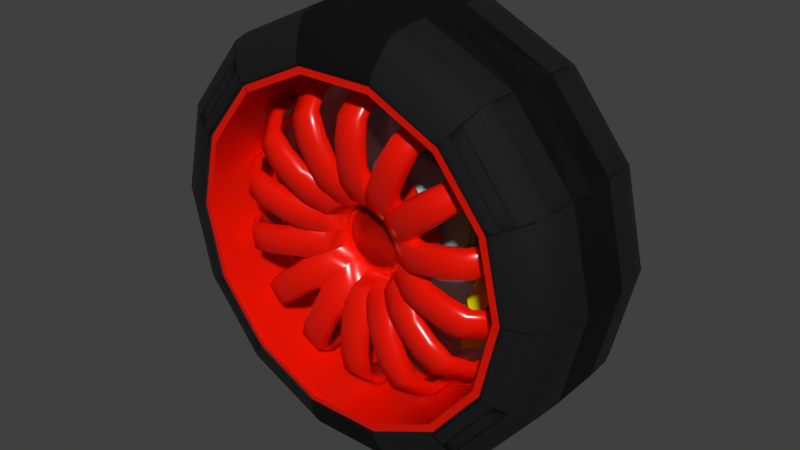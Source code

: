 # Source: 350zWheel.blend  (saved by Blender 3.6.11; exported with 4.5.12 LTS)
import bpy
from mathutils import Matrix  # noqa: F401  (used for matrix-valued properties, if any)

bpy.ops.wm.read_factory_settings(use_empty=True)
scene = bpy.context.scene
scene.name = 'Scene'

# ---- collections
col_collection_1 = bpy.data.collections.new('Collection 1'); scene.collection.children.link(col_collection_1)

# ---- materials (node trees are filled in below, after node groups)
mat_tyre = bpy.data.materials.new('tyre')
mat_tyre.use_transparent_shadow = False
mat_tyre.diffuse_color = (0.02198, 0.02198, 0.02198, 1.0)
mat_wheel = bpy.data.materials.new('wheel')
mat_wheel.use_transparent_shadow = False
mat_disk = bpy.data.materials.new('disk')
mat_disk.use_transparent_shadow = False
mat_disk.diffuse_color = (0.4478, 0.6659, 0.8, 1.0)
mat_disk.roughness = 0.7644
mat_disk.metallic = 0.6102
mat_etrier = bpy.data.materials.new('etrier')
mat_etrier.use_transparent_shadow = False
mat_etrier.diffuse_color = (0.6554, 0.8, 0.0, 1.0)

# ---- node groups
ng_auto_smooth = bpy.data.node_groups.new('Auto Smooth', 'GeometryNodeTree')
_s = ng_auto_smooth.interface.new_socket(name='Geometry', in_out='OUTPUT', socket_type='NodeSocketGeometry')
_s = ng_auto_smooth.interface.new_socket(name='Geometry', in_out='INPUT', socket_type='NodeSocketGeometry')
_s = ng_auto_smooth.interface.new_socket(name='Angle', in_out='INPUT', socket_type='NodeSocketFloat')
_s.subtype = 'ANGLE'
_s.min_value = 0.0
_s.max_value = 3.142
ng_auto_smooth.is_modifier = True
_N = ng_auto_smooth.nodes; _L = ng_auto_smooth.links
n0 = _N.new('NodeGroupOutput'); n0.name = 'Group Output'; n0.location = (480, -100)
n1 = _N.new('NodeGroupInput'); n1.name = 'Group Input'; n1.location = (-420, -300)
n2 = _N.new('NodeGroupInput'); n2.name = 'Group Input.001'; n2.location = (-60, -100)
n3 = _N.new('GeometryNodeSetShadeSmooth'); n3.name = 'Set Shade Smooth'; n3.location = (120, -100)
n3.domain = 'EDGE'
n4 = _N.new('GeometryNodeSetShadeSmooth'); n4.name = 'Set Shade Smooth.001'; n4.location = (300, -100)
n5 = _N.new('GeometryNodeInputMeshEdgeAngle'); n5.name = 'Edge Angle'; n5.location = (-420, -220)
n6 = _N.new('GeometryNodeInputEdgeSmooth'); n6.name = 'Is Edge Smooth'; n6.location = (-60, -160)
n7 = _N.new('GeometryNodeInputShadeSmooth'); n7.name = 'Is Face Smooth'; n7.location = (-240, -340)
n8 = _N.new('FunctionNodeBooleanMath'); n8.name = 'Boolean Math'; n8.location = (-60, -220)
n9 = _N.new('FunctionNodeCompare'); n9.name = 'Compare'; n9.location = (-240, -180)
n9.operation = 'LESS_EQUAL'
_L.new(n5.outputs[0], n9.inputs[0])
_L.new(n4.outputs[0], n0.inputs[0])
_L.new(n1.outputs[1], n9.inputs[1])
_L.new(n9.outputs[0], n8.inputs[0])
_L.new(n7.outputs[0], n8.inputs[1])
_L.new(n2.outputs[0], n3.inputs[0])
_L.new(n6.outputs[0], n3.inputs[1])
_L.new(n3.outputs[0], n4.inputs[0])
_L.new(n8.outputs[0], n3.inputs[2])
n0.is_active_output = True

# ---- material node trees
mat_tyre.use_nodes = True; mat_tyre.node_tree.nodes.clear()
_N = mat_tyre.node_tree.nodes; _L = mat_tyre.node_tree.links
n0 = _N.new('ShaderNodeBsdfPrincipled'); n0.name = 'Principled BSDF'; n0.location = (10, 300)
n0.distribution = 'GGX'
n0.subsurface_method = 'BURLEY'
n0.inputs[0].default_value = (0.0, 0.0, 0.0, 1.0)
n0.inputs[2].default_value = 0.8673
n0.inputs[3].default_value = 1.45
n0.inputs[27].default_value = (0.0, 0.0, 0.0, 1.0)
n0.inputs[28].default_value = 1.0
n1 = _N.new('ShaderNodeOutputMaterial'); n1.name = 'Material Output'; n1.location = (300, 300)
_L.new(n0.outputs[0], n1.inputs[0])
n1.is_active_output = True
mat_wheel.use_nodes = True; mat_wheel.node_tree.nodes.clear()
_N = mat_wheel.node_tree.nodes; _L = mat_wheel.node_tree.links
n0 = _N.new('ShaderNodeBsdfPrincipled'); n0.name = 'Principled BSDF'; n0.location = (10, 300)
n0.distribution = 'GGX'
n0.subsurface_method = 'BURLEY'
n0.inputs[0].default_value = (0.8, 0.006208, 0.0, 1.0)
n0.inputs[1].default_value = 0.03061
n0.inputs[2].default_value = 0.2449
n0.inputs[3].default_value = 1.45
n0.inputs[13].default_value = 0.5306
n0.inputs[27].default_value = (0.0, 0.0, 0.0, 1.0)
n0.inputs[28].default_value = 1.0
n1 = _N.new('ShaderNodeOutputMaterial'); n1.name = 'Material Output'; n1.location = (300, 300)
_L.new(n0.outputs[0], n1.inputs[0])
n1.is_active_output = True
mat_disk.use_nodes = True; mat_disk.node_tree.nodes.clear()
_N = mat_disk.node_tree.nodes; _L = mat_disk.node_tree.links
n0 = _N.new('ShaderNodeBsdfPrincipled'); n0.name = 'Principled BSDF'; n0.location = (10, 300)
n0.distribution = 'GGX'
n0.subsurface_method = 'BURLEY'
n0.inputs[0].default_value = (0.4304, 0.7546, 0.8, 1.0)
n0.inputs[1].default_value = 0.1429
n0.inputs[2].default_value = 0.449
n0.inputs[3].default_value = 1.45
n0.inputs[13].default_value = 0.3673
n0.inputs[27].default_value = (0.0, 0.0, 0.0, 1.0)
n0.inputs[28].default_value = 1.0
n1 = _N.new('ShaderNodeOutputMaterial'); n1.name = 'Material Output'; n1.location = (300, 300)
_L.new(n0.outputs[0], n1.inputs[0])
n1.is_active_output = True
mat_etrier.use_nodes = True; mat_etrier.node_tree.nodes.clear()
_N = mat_etrier.node_tree.nodes; _L = mat_etrier.node_tree.links
n0 = _N.new('ShaderNodeBsdfPrincipled'); n0.name = 'Principled BSDF'; n0.location = (10, 300)
n0.distribution = 'GGX'
n0.subsurface_method = 'BURLEY'
n0.inputs[0].default_value = (0.8, 0.786, 0.0, 1.0)
n0.inputs[2].default_value = 0.1735
n0.inputs[3].default_value = 1.45
n0.inputs[13].default_value = 0.1531
n0.inputs[27].default_value = (0.0, 0.0, 0.0, 1.0)
n0.inputs[28].default_value = 1.0
n1 = _N.new('ShaderNodeOutputMaterial'); n1.name = 'Material Output'; n1.location = (300, 300)
_L.new(n0.outputs[0], n1.inputs[0])
n1.is_active_output = True

# ---- world
world_world = bpy.data.worlds.new('World'); scene.world = world_world
world_world.color = (0.05088, 0.05088, 0.05088)
world_world.use_sun_shadow = False
world_world.sun_shadow_jitter_overblur = 0.0
world_world.cycles.sampling_method = 'MANUAL'

# ---- meshes
me_cylinder_003 = bpy.data.meshes.new('Cylinder.003')
me_cylinder_003.from_pydata([(-2.213e-08, 0.1295, 0.0006513), (0.0, 0.26, 0.0001288), (0.04954, 0.1196, 0.0006513), (0.0995, 0.2402, 0.0001288), (0.09154, 0.09154, 0.0006513), (0.1838, 0.1838, 0.0001288), (0.1196, 0.04954, 0.0006513), (0.2402, 0.0995, 0.0001288), (0.1295, 2.213e-08, 0.0006513), (0.26, 1.935e-08, 0.0001288), (0.1196, -0.04954, 0.0006513), (0.2402, -0.0995, 0.0001288), (0.09154, -0.09154, 0.0006513), (0.1838, -0.1838, 0.0001288), (0.04954, -0.1196, 0.0006513), (0.0995, -0.2402, 0.0001288), (-4.568e-08, -0.1295, 0.0006513), (-8.472e-08, -0.26, 0.0001288), (-0.04954, -0.1196, 0.0006513), (-0.0995, -0.2402, 0.0001288), (-0.09154, -0.09154, 0.0006513), (-0.1838, -0.1838, 0.0001288), (-0.1196, -0.04954, 0.0006513), (-0.2402, -0.0995, 0.0001288), (-0.1295, 1.381e-07, 0.0006513), (-0.26, 2.508e-07, 0.0001288), (-0.1196, 0.04954, 0.0006513), (-0.2402, 0.0995, 0.0001288), (-0.09154, 0.09154, 0.0006513), (-0.1838, 0.1838, 0.0001288), (-0.04954, 0.1196, 0.0006513), (-0.0995, 0.2402, 0.0001288), (0.2402, 0.0995, -0.01287), (0.1838, 0.1838, -0.01287), (0.26, 1.921e-08, -0.01287), (0.2402, -0.0995, -0.01287), (0.1838, -0.1838, -0.01287), (0.0995, -0.2402, -0.01287), (-8.475e-08, -0.26, -0.01287), (-0.0995, -0.2402, -0.01287), (-0.1838, -0.1838, -0.01287), (-0.2402, -0.0995, -0.01287), (-0.26, 2.506e-07, -0.01287), (-0.2402, 0.0995, -0.01287), (-0.1838, 0.1838, -0.01287), (-0.0995, 0.2402, -0.01287), (-2.803e-11, 0.26, -0.01287), (0.09154, 0.09154, -0.01124), (0.1196, 0.04954, -0.01124), (0.1295, 2.2e-08, -0.01124), (0.1196, -0.04954, -0.01124), (0.09154, -0.09154, -0.01124), (0.04954, -0.1196, -0.01124), (-4.57e-08, -0.1295, -0.01124), (-0.04954, -0.1196, -0.01124), (-0.09154, -0.09154, -0.01124), (-0.1196, -0.04954, -0.01124), (-0.1295, 1.38e-07, -0.01124), (-0.1196, 0.04954, -0.01124), (-0.09154, 0.09154, -0.01124), (-0.04954, 0.1196, -0.01124), (-2.215e-08, 0.1295, -0.01124), (0.04954, 0.1196, -0.01124), (0.0995, 0.2402, -0.01287), (0.1003, 0.1003, 0.0006513), (0.1311, 0.0543, 0.0006513), (0.1419, 2.207e-08, 0.0006513), (0.1311, -0.0543, 0.0006513), (0.1003, -0.1003, 0.0006513), (0.0543, -0.1311, 0.0006513), (-4.931e-08, -0.1419, 0.0006513), (-0.0543, -0.1311, 0.0006513), (-0.1003, -0.1003, 0.0006513), (-0.1311, -0.0543, 0.0006513), (-0.1419, 1.49e-07, 0.0006513), (-0.1311, 0.0543, 0.0006513), (-0.1003, 0.1003, 0.0006513), (-0.0543, 0.1311, 0.0006513), (-1.957e-08, 0.1419, 0.0006513), (0.0543, 0.1311, 0.0006513), (-1.957e-08, 0.1419, 0.01482), (-2.213e-08, 0.1295, 0.01482), (-0.1196, 0.04954, 0.01482), (-0.09154, 0.09154, 0.01482), (0.09154, -0.09154, 0.01482), (0.04954, -0.1196, 0.01482), (-4.568e-08, -0.1295, 0.01482), (-0.04954, 0.1196, 0.01482), (0.04954, 0.1196, 0.01482), (0.09154, 0.09154, 0.01482), (-0.04954, -0.1196, 0.01482), (0.1196, 0.04954, 0.01482), (-0.09154, -0.09154, 0.01482), (0.1295, 2.213e-08, 0.01482), (-0.1196, -0.04954, 0.01482), (0.1196, -0.04954, 0.01482), (-0.1295, 1.381e-07, 0.01482), (0.1003, 0.1003, 0.01482), (0.1311, 0.0543, 0.01482), (0.1419, 2.207e-08, 0.01482), (0.1311, -0.0543, 0.01482), (0.1003, -0.1003, 0.01482), (0.0543, -0.1311, 0.01482), (-4.931e-08, -0.1419, 0.01482), (-0.0543, -0.1311, 0.01482), (-0.1003, -0.1003, 0.01482), (-0.1311, -0.0543, 0.01482), (-0.1419, 1.49e-07, 0.01482), (-0.1311, 0.0543, 0.01482), (-0.1003, 0.1003, 0.01482), (-0.0543, 0.1311, 0.01482), (0.0543, 0.1311, 0.01482), (0.2117, -0.08132, 0.07776), (0.2922, -0.09431, 0.07776), (0.1495, 0.1946, 0.07776), (0.258, 0.09784, 0.07776), (0.1685, 0.1193, 0.07776), (0.3009, 0.04313, 0.07776), (0.2386, -0.1777, 0.07776), (0.2353, 0.1905, 0.07776), (0.2015, 0.03738, 0.07776), (0.2782, 0.003971, 0.07776), (0.2962, 0.06771, 0.07776), (0.1729, 0.1367, 0.07776), (0.2012, 0.2265, 0.07776), (0.2048, -0.1275, 0.07776), (0.2738, -0.1371, 0.07776), (0.2568, 0.1446, 0.07776), (0.1487, 0.2529, 0.07776), (0.1924, -0.05358, 0.07776), (0.1919, 0.07834, 0.07776), (0.201, -0.008101, 0.07776), (0.2944, -0.04346, 0.07776), (0.1998, -0.05358, -0.08034), (0.2192, -0.08132, -0.08034), (0.2813, -0.1371, -0.08034), (0.2996, -0.09431, -0.08034), (0.3036, 0.06771, -0.08034), (0.2654, 0.09784, -0.08034), (0.1561, 0.2529, -0.08034), (0.1569, 0.1946, -0.08034), (0.1803, 0.1367, -0.08034), (0.1759, 0.1193, -0.08034), (0.2856, 0.003971, -0.08034), (0.3083, 0.04313, -0.08034), (0.2122, -0.1275, -0.08034), (0.246, -0.1777, -0.08034), (0.2642, 0.1446, -0.08034), (0.2428, 0.1905, -0.08034), (0.1993, 0.07834, -0.08034), (0.2089, 0.03738, -0.08034), (0.3018, -0.04346, -0.08034), (0.2086, 0.2265, -0.08034), (0.2084, -0.008101, -0.08034), (0.1519, 0.1946, 0.02506), (0.1544, 0.1946, -0.02764), (0.1537, 0.2529, -0.02764), (0.1512, 0.2529, 0.02506), (0.1944, 0.07834, 0.02506), (0.1969, 0.07834, -0.02764), (0.1735, 0.1193, -0.02764), (0.171, 0.1193, 0.02506), (0.1753, 0.1367, 0.02506), (0.1778, 0.1367, -0.02764), (0.2035, -0.008101, 0.02506), (0.2059, -0.008101, -0.02764), (0.2064, 0.03738, -0.02764), (0.204, 0.03738, 0.02506), (0.2037, 0.2265, 0.02506), (0.2061, 0.2265, -0.02764), (0.2403, 0.1905, -0.02764), (0.2378, 0.1905, 0.02506), (0.3034, 0.04313, 0.02506), (0.3058, 0.04313, -0.02764), (0.2832, 0.003971, -0.02764), (0.2807, 0.003971, 0.02506), (0.2969, -0.04346, 0.02506), (0.2993, -0.04346, -0.02764), (0.2971, -0.09431, -0.02764), (0.2946, -0.09431, 0.02506), (0.2073, -0.1275, 0.02506), (0.2098, -0.1275, -0.02764), (0.2167, -0.08132, -0.02764), (0.2142, -0.08132, 0.02506), (0.2411, -0.1777, 0.02506), (0.2435, -0.1777, -0.02764), (0.2763, -0.1371, 0.02506), (0.2788, -0.1371, -0.02764), (0.2617, 0.1446, -0.02764), (0.2593, 0.1446, 0.02506), (0.1974, -0.05358, -0.02764), (0.1949, -0.05358, 0.02506), (0.2629, 0.09784, -0.02764), (0.2604, 0.09784, 0.02506), (0.3011, 0.06771, -0.02764), (0.2986, 0.06771, 0.02506), (0.1491, 0.2238, 0.07776), (0.1565, 0.2238, -0.08034), (0.1516, 0.2238, 0.02506), (0.154, 0.2238, -0.02764), (0.2217, -0.1526, 0.07776), (0.2291, -0.1526, -0.08034), (0.2242, -0.1526, 0.02506), (0.2267, -0.1526, -0.02764), (0.193, 0.2005, 0.02689), (0.1954, 0.2005, -0.02582), (0.2354, 0.0842, 0.02689), (0.2379, 0.0842, -0.02582), (0.2145, 0.1252, -0.02582), (0.212, 0.1252, 0.02689), (0.2164, 0.1425, 0.02689), (0.2188, 0.1425, -0.02582), (0.2445, -0.002237, 0.02689), (0.247, -0.002237, -0.02582), (0.2475, 0.04324, -0.02582), (0.245, 0.04324, 0.02689), (0.2483, -0.1217, 0.02689), (0.2508, -0.1217, -0.02582), (0.2577, -0.07545, -0.02582), (0.2552, -0.07545, 0.02689), (0.2384, -0.04771, -0.02582), (0.2359, -0.04771, 0.02689), (0.2652, -0.1467, 0.02689), (0.2677, -0.1467, -0.02582), (0.1926, 0.2297, 0.02689), (0.1951, 0.2297, -0.02582), (0.2245, -0.09678, 0.07776), (0.2418, -0.0153, 0.07776), (0.2418, 0.04796, 0.07776), (0.2241, 0.1031, 0.07776), (0.1886, 0.1663, 0.07776), (0.1924, -0.05358, 0.09116), (0.2117, -0.08132, 0.09116), (0.1729, 0.1367, 0.09116), (0.1685, 0.1193, 0.09116), (0.1919, 0.07834, 0.09116), (0.2015, 0.03738, 0.09116), (0.201, -0.008101, 0.09116), (0.2245, -0.09678, 0.09116), (0.2418, -0.0153, 0.09116), (0.2418, 0.04796, 0.09116), (0.2241, 0.1031, 0.09116), (0.1886, 0.1663, 0.09116), (0.486, 9.537e-07, 0.02707), (0.4379, -0.2109, 0.02707), (0.4354, -0.2097, -0.05023), (0.4832, 9.499e-07, -0.05023), (0.303, -0.38, 0.02707), (0.3013, -0.3778, -0.05023), (0.1082, -0.4738, 0.02707), (0.1075, -0.4711, -0.05023), (-0.1082, -0.4738, 0.02707), (-0.1075, -0.4711, -0.05023), (-0.303, -0.38, 0.02707), (-0.3013, -0.3778, -0.05023), (-0.4379, -0.2109, 0.02707), (-0.4354, -0.2097, -0.05023), (-0.486, 7.935e-07, 0.02707), (-0.4832, 7.898e-07, -0.05023), (-0.4379, 0.2109, 0.02707), (-0.4354, 0.2097, -0.05023), (-0.303, 0.38, 0.02707), (-0.3013, 0.3778, -0.05023), (-0.1082, 0.4738, 0.02707), (-0.1075, 0.4711, -0.05023), (0.1082, 0.4738, 0.02707), (0.1075, 0.4711, -0.05023), (0.303, 0.38, 0.02707), (0.3013, 0.3778, -0.05023), (0.4379, 0.2109, 0.02707), (0.4354, 0.2097, -0.05023), (0.3844, 9.313e-07, -0.1424), (0.3464, -0.1668, -0.1424), (0.3461, -0.1667, -0.137), (0.3841, 9.313e-07, -0.137), (0.2397, -0.3006, -0.1424), (0.2395, -0.3003, -0.137), (0.08554, -0.3748, -0.1424), (0.08548, -0.3745, -0.137), (-0.08554, -0.3748, -0.1424), (-0.08548, -0.3745, -0.137), (-0.2397, -0.3006, -0.1424), (-0.2395, -0.3003, -0.137), (-0.3464, -0.1668, -0.1424), (-0.3461, -0.1667, -0.137), (-0.3844, 8.047e-07, -0.1424), (-0.3841, 8.047e-07, -0.137), (-0.3464, 0.1668, -0.1424), (-0.3461, 0.1667, -0.137), (-0.2397, 0.3006, -0.1424), (-0.2395, 0.3003, -0.137), (-0.08554, 0.3748, -0.1424), (-0.08548, 0.3745, -0.137), (0.08554, 0.3748, -0.1424), (0.08548, 0.3745, -0.137), (0.2397, 0.3006, -0.1424), (0.2395, 0.3003, -0.137), (0.3464, 0.1668, -0.1424), (0.3461, 0.1667, -0.137), (0.4736, 9.462e-07, -0.09378), (0.4267, -0.2055, -0.09378), (0.399, -0.1921, -0.1203), (0.4429, 9.425e-07, -0.1203), (0.2953, -0.3703, -0.09378), (0.2761, -0.3462, -0.1203), (0.1054, -0.4617, -0.09378), (0.09854, -0.4317, -0.1203), (-0.1054, -0.4617, -0.09378), (-0.09854, -0.4317, -0.1203), (-0.2953, -0.3703, -0.09378), (-0.2761, -0.3462, -0.1203), (-0.4267, -0.2055, -0.09378), (-0.399, -0.1921, -0.1203), (-0.4736, 7.898e-07, -0.09378), (-0.4429, 7.935e-07, -0.1203), (-0.4267, 0.2055, -0.09378), (-0.399, 0.1921, -0.1203), (-0.2953, 0.3703, -0.09378), (-0.2761, 0.3462, -0.1203), (-0.1054, 0.4617, -0.09378), (-0.09854, 0.4317, -0.1203), (0.1054, 0.4617, -0.09378), (0.09854, 0.4317, -0.1203), (0.2953, 0.3703, -0.09378), (0.2761, 0.3462, -0.1203), (0.4267, 0.2055, -0.09378), (0.399, 0.1921, -0.1203), (0.3912, 9.35e-07, -0.1459), (0.3525, -0.1697, -0.1459), (0.3492, -0.1682, -0.1459), (0.3876, 9.313e-07, -0.1459), (0.2439, -0.3059, -0.1459), (0.2417, -0.303, -0.1459), (0.08706, -0.3814, -0.1459), (0.08624, -0.3779, -0.1459), (-0.08706, -0.3814, -0.1459), (-0.08625, -0.3779, -0.1459), (-0.2439, -0.3059, -0.1459), (-0.2417, -0.303, -0.1459), (-0.3525, -0.1697, -0.1459), (-0.3492, -0.1682, -0.1459), (-0.3912, 8.047e-07, -0.1459), (-0.3876, 8.047e-07, -0.1459), (-0.3525, 0.1697, -0.1459), (-0.3492, 0.1682, -0.1459), (-0.2439, 0.3059, -0.1459), (-0.2417, 0.303, -0.1459), (-0.08706, 0.3814, -0.1459), (-0.08625, 0.3779, -0.1459), (0.08706, 0.3814, -0.1459), (0.08624, 0.3779, -0.1459), (0.2439, 0.3059, -0.1459), (0.2417, 0.303, -0.1459), (0.3525, 0.1697, -0.1459), (0.3492, 0.1682, -0.1459), (0.3983, 9.35e-07, -0.1438), (0.3588, -0.1728, -0.1438), (0.2483, -0.3114, -0.1438), (0.08862, -0.3883, -0.1438), (-0.08863, -0.3883, -0.1438), (-0.2483, -0.3114, -0.1438), (-0.3588, -0.1728, -0.1438), (-0.3983, 8.009e-07, -0.1438), (-0.3588, 0.1728, -0.1438), (-0.2483, 0.3114, -0.1438), (-0.08863, 0.3883, -0.1438), (0.08862, 0.3883, -0.1438), (0.2483, 0.3114, -0.1438), (0.3588, 0.1728, -0.1438), (0.3746, -0.1804, -0.1368), (0.4158, 9.388e-07, -0.1368), (0.2592, -0.3251, -0.1368), (0.09251, -0.4053, -0.1368), (-0.09252, -0.4053, -0.1368), (-0.2592, -0.3251, -0.1368), (-0.3746, -0.1804, -0.1368), (-0.4158, 8.009e-07, -0.1368), (-0.3746, 0.1804, -0.1368), (-0.2592, 0.3251, -0.1368), (-0.09252, 0.4053, -0.1368), (0.09251, 0.4053, -0.1368), (0.2592, 0.3251, -0.1368), (0.3746, 0.1804, -0.1368), (0.486, 9.574e-07, 0.1044), (0.4379, -0.2109, 0.1044), (0.303, -0.38, 0.1044), (0.1082, -0.4738, 0.1044), (-0.1082, -0.4738, 0.1044), (-0.303, -0.38, 0.1044), (-0.4379, -0.2109, 0.1044), (-0.486, 8.605e-07, 0.1044), (-0.4379, 0.2109, 0.1044), (-0.303, 0.38, 0.1044), (-0.1082, 0.4738, 0.1044), (0.1082, 0.4738, 0.1044), (0.303, 0.38, 0.1044), (0.4379, 0.2109, 0.1044), (0.486, 9.574e-07, 0.1817), (0.4832, 9.611e-07, 0.259), (0.4354, -0.2097, 0.259), (0.4379, -0.2109, 0.1817), (0.3013, -0.3778, 0.259), (0.303, -0.38, 0.1817), (0.1075, -0.4711, 0.259), (0.1082, -0.4738, 0.1817), (-0.1075, -0.4711, 0.259), (-0.1082, -0.4738, 0.1817), (-0.3013, -0.3778, 0.259), (-0.303, -0.38, 0.1817), (-0.4354, -0.2097, 0.259), (-0.4379, -0.2109, 0.1817), (-0.4832, 8.643e-07, 0.259), (-0.486, 8.605e-07, 0.1817), (-0.4354, 0.2097, 0.259), (-0.4379, 0.2109, 0.1817), (-0.3013, 0.3778, 0.259), (-0.303, 0.38, 0.1817), (-0.1075, 0.4711, 0.259), (-0.1082, 0.4738, 0.1817), (0.1075, 0.4711, 0.259), (0.1082, 0.4738, 0.1817), (0.3013, 0.3778, 0.259), (0.303, 0.38, 0.1817), (0.4354, 0.2097, 0.259), (0.4379, 0.2109, 0.1817), (0.3844, 9.462e-07, 0.3511), (0.3841, 9.462e-07, 0.3458), (0.3461, -0.1667, 0.3458), (0.3464, -0.1668, 0.3511), (0.2395, -0.3003, 0.3458), (0.2397, -0.3006, 0.3511), (0.08548, -0.3745, 0.3458), (0.08554, -0.3748, 0.3511), (-0.08548, -0.3745, 0.3458), (-0.08554, -0.3748, 0.3511), (-0.2395, -0.3003, 0.3458), (-0.2397, -0.3006, 0.3511), (-0.3461, -0.1667, 0.3458), (-0.3464, -0.1668, 0.3511), (-0.3841, 8.866e-07, 0.3458), (-0.3844, 8.866e-07, 0.3511), (-0.3461, 0.1667, 0.3458), (-0.3464, 0.1668, 0.3511), (-0.2395, 0.3003, 0.3458), (-0.2397, 0.3006, 0.3511), (-0.08548, 0.3745, 0.3458), (-0.08554, 0.3748, 0.3511), (0.08548, 0.3745, 0.3458), (0.08554, 0.3748, 0.3511), (0.2395, 0.3003, 0.3458), (0.2397, 0.3006, 0.3511), (0.3461, 0.1667, 0.3458), (0.3464, 0.1668, 0.3511), (0.4736, 9.611e-07, 0.3025), (0.4429, 9.574e-07, 0.329), (0.399, -0.1921, 0.329), (0.4267, -0.2055, 0.3025), (0.2761, -0.3462, 0.329), (0.2953, -0.3703, 0.3025), (0.09854, -0.4317, 0.329), (0.1054, -0.4617, 0.3025), (-0.09854, -0.4317, 0.329), (-0.1054, -0.4617, 0.3025), (-0.2761, -0.3462, 0.329), (-0.2953, -0.3703, 0.3025), (-0.399, -0.1921, 0.329), (-0.4267, -0.2055, 0.3025), (-0.4429, 8.084e-07, 0.329), (-0.4736, 8.047e-07, 0.3025), (-0.399, 0.1921, 0.329), (-0.4267, 0.2055, 0.3025), (-0.2761, 0.3462, 0.329), (-0.2953, 0.3703, 0.3025), (-0.09854, 0.4317, 0.329), (-0.1054, 0.4617, 0.3025), (0.09854, 0.4317, 0.329), (0.1054, 0.4617, 0.3025), (0.2761, 0.3462, 0.329), (0.2953, 0.3703, 0.3025), (0.399, 0.1921, 0.329), (0.4267, 0.2055, 0.3025), (0.3912, 9.499e-07, 0.3547), (0.3876, 9.462e-07, 0.3546), (0.3492, -0.1682, 0.3546), (0.3525, -0.1697, 0.3547), (0.2417, -0.303, 0.3546), (0.2439, -0.3059, 0.3547), (0.08624, -0.3779, 0.3546), (0.08706, -0.3814, 0.3547), (-0.08625, -0.3779, 0.3546), (-0.08706, -0.3814, 0.3547), (-0.2417, -0.303, 0.3546), (-0.2439, -0.3059, 0.3547), (-0.3492, -0.1682, 0.3546), (-0.3525, -0.1697, 0.3547), (-0.3876, 8.866e-07, 0.3546), (-0.3912, 8.196e-07, 0.3547), (-0.3492, 0.1682, 0.3546), (-0.3525, 0.1697, 0.3547), (-0.2417, 0.303, 0.3546), (-0.2439, 0.3059, 0.3547), (-0.08625, 0.3779, 0.3546), (-0.08706, 0.3814, 0.3547), (0.08624, 0.3779, 0.3546), (0.08706, 0.3814, 0.3547), (0.2417, 0.303, 0.3546), (0.2439, 0.3059, 0.3547), (0.3492, 0.1682, 0.3546), (0.3525, 0.1697, 0.3547), (0.3983, 9.499e-07, 0.3525), (0.3588, -0.1728, 0.3525), (0.2483, -0.3114, 0.3525), (0.08862, -0.3883, 0.3525), (-0.08863, -0.3883, 0.3525), (-0.2483, -0.3114, 0.3525), (-0.3588, -0.1728, 0.3525), (-0.3983, 8.158e-07, 0.3525), (-0.3588, 0.1728, 0.3525), (-0.2483, 0.3114, 0.3525), (-0.08863, 0.3883, 0.3525), (0.08862, 0.3883, 0.3525), (0.2483, 0.3114, 0.3525), (0.3588, 0.1728, 0.3525), (0.4158, 9.537e-07, 0.3456), (0.3746, -0.1804, 0.3456), (0.2592, -0.3251, 0.3456), (0.09251, -0.4053, 0.3456), (-0.09252, -0.4053, 0.3456), (-0.2592, -0.3251, 0.3456), (-0.3746, -0.1804, 0.3456), (-0.4158, 8.158e-07, 0.3456), (-0.3746, 0.1804, 0.3456), (-0.2592, 0.3251, 0.3456), (-0.09252, 0.4053, 0.3456), (0.09251, 0.4053, 0.3456), (0.2592, 0.3251, 0.3456), (0.3746, 0.1804, 0.3456), (0.346, -0.1666, 0.3297), (0.2394, -0.3002, 0.3297), (0.384, 9.611e-07, 0.3297), (0.346, -0.1666, -0.12), (0.384, 9.462e-07, -0.12), (0.2394, -0.3002, -0.12), (0.08544, -0.3743, -0.12), (-0.08544, -0.3743, -0.12), (0.08544, -0.3743, 0.3298), (0.08544, -0.3743, 0.3495), (-0.08544, -0.3743, 0.3298), (-0.08544, -0.3743, 0.3495), (-0.2394, -0.3002, 0.3298), (-0.2394, -0.3002, 0.3495), (-0.2394, -0.3002, -0.12), (-0.346, -0.1666, 0.3298), (-0.346, -0.1666, 0.3496), (-0.346, -0.1666, -0.12), (-0.384, 7.637e-07, 0.3298), (-0.384, 7.637e-07, 0.3496), (-0.346, 0.1666, 0.3298), (-0.384, 7.488e-07, -0.12), (-0.346, 0.1666, -0.12), (-0.2394, 0.3002, -0.1399), (-0.2394, 0.3002, -0.12), (-0.08544, 0.3744, -0.12), (0.08544, 0.3744, -0.12), (-0.08544, 0.3744, 0.3298), (-0.2394, 0.3002, 0.3298), (-0.08544, 0.3744, 0.3495), (0.08544, 0.3744, 0.3298), (0.08544, 0.3744, 0.3495), (0.2394, 0.3002, 0.3297), (0.346, 0.1666, 0.3297), (0.2394, 0.3002, -0.12), (0.346, 0.1666, -0.12), (0.384, 9.462e-07, -0.1399), (0.3448, 0.1661, -0.1419), (0.2386, 0.2992, -0.1419), (0.08517, 0.3732, -0.1419), (0.2151, 0.2697, -0.14), (0.07677, 0.3364, -0.14), (-0.07699, 0.3373, -0.1419), (-0.2157, 0.2705, -0.1419), (-0.08517, 0.3732, -0.1419), (-0.3448, 0.1661, -0.1419), (-0.3828, 7.488e-07, -0.1419), (-0.3117, 0.1501, -0.1419), (-0.346, 7.562e-07, -0.1419), (-0.2311, 0.2898, 0.03915), (-0.08249, 0.3614, 0.03915), (0.08232, 0.3607, 0.04204), (0.2307, 0.2892, 0.04203), (0.3333, 0.1605, 0.04203), (0.1985, 0.2489, 0.0915), (0.2862, 0.1378, 0.09437), (0.2037, 0.2555, 0.1481), (0.07068, 0.3097, 0.09438), (0.07271, 0.3186, 0.1481), (-0.07271, 0.3186, 0.1481), (-0.07084, 0.3104, 0.09151), (-0.1985, 0.2489, 0.09151), (-0.2868, 0.1381, 0.09151), (-0.3184, 7.674e-07, 0.09151), (-0.3333, 0.1605, 0.04204), (-0.3707, 7.562e-07, 0.03915), (-0.334, -0.1608, 0.03915), (-0.2311, -0.2898, 0.03915), (-0.08249, -0.3614, 0.03915), (0.08232, -0.3607, 0.04204), (-0.07084, -0.3104, 0.09151), (0.07084, -0.3104, 0.09151), (-0.1985, -0.2489, 0.09151), (-0.2041, -0.2559, 0.1494), (-0.07305, -0.3201, 0.15), (0.07305, -0.3201, 0.15), (-0.2958, -0.1424, 0.15), (-0.3222, -0.1552, 0.15), (-0.3268, 7.674e-07, 0.1481), (-0.2944, 0.1418, 0.1481), (-0.2037, 0.2555, 0.1481), (0.07959, 0.3487, 0.15), (0.223, 0.2796, 0.15), (0.2944, 0.1418, 0.1481), (0.3268, 9.425e-07, 0.1481), (0.2037, -0.2555, 0.1481), (0.2949, -0.142, 0.1494), (0.3222, -0.1552, 0.15), (0.223, -0.2796, 0.15), (0.07959, -0.3487, 0.15), (0.2292, -0.2874, 0.3495), (-0.07988, -0.35, 0.1519), (0.08188, -0.3588, 0.3509), (-0.08208, -0.3596, 0.3515), (-0.23, -0.2884, 0.3515), (-0.3323, -0.16, 0.3515), (-0.3689, 7.674e-07, 0.3515), (-0.23, 0.2884, 0.3515), (-0.3312, 0.1595, 0.3496), (-0.08179, 0.3584, 0.3496), (0.2386, 0.2992, 0.3515), (0.2292, 0.2874, 0.3495), (0.3312, 0.1595, 0.3495), (0.3676, 9.574e-07, 0.3495), (0.3315, -0.1597, 0.3509), (0.3456, -0.1664, 0.3509), (0.2394, -0.3002, 0.3495), (-0.346, 0.1666, 0.3496), (-0.2394, 0.3002, 0.3495), (0.346, 0.1666, 0.3495), (0.384, 9.611e-07, 0.3495), (0.3577, 9.462e-07, 0.15), (0.3222, 0.1552, 0.15), (0.08179, 0.3584, 0.3495), (-0.07988, 0.35, 0.1519), (-0.223, 0.2796, 0.15), (-0.3222, 0.1552, 0.15), (-0.3577, 7.637e-07, 0.15), (-0.2238, -0.2807, 0.1519), (0.1985, -0.2489, 0.0915), (0.2868, -0.1381, 0.0915), (0.3184, 9.388e-07, 0.0915), (0.3333, -0.1605, 0.04203), (0.2311, -0.2898, 0.03914), (0.07681, -0.3365, -0.1413), (-0.07699, -0.3373, -0.1419), (-0.2157, -0.2705, -0.1419), (0.08536, -0.374, -0.1413), (-0.08536, -0.374, -0.1413), (0.2392, -0.2999, -0.1413), (0.3456, -0.1664, -0.1413), (0.311, -0.1498, -0.1413), (0.3452, 9.388e-07, -0.1413), (0.2152, -0.2699, -0.1413), (0.3108, 0.1497, -0.14), (0.3706, 9.462e-07, 0.04077), (-0.3456, -0.1664, -0.1413), (-0.2394, -0.3002, -0.1399), (-0.3117, -0.1501, -0.1419), (-0.2868, -0.1381, 0.09151), (0.1047, 0.0835, 0.1412), (0.1047, 0.0835, 0.1519), (0.1306, -0.0298, 0.1412), (-4.172e-06, 0.1339, 0.1412), (0.07108, 0.05669, 0.1302), (0.08864, -0.02023, 0.1302), (-2.922e-06, 0.09092, 0.1302), (-0.07109, 0.05669, 0.1303), (-0.1047, 0.08349, 0.1412), (-0.08864, -0.02023, 0.1303), (-0.1306, -0.0298, 0.1412), (-0.03945, -0.08192, 0.1303), (-0.0581, -0.1207, 0.1412), (0.03945, -0.08192, 0.1302), (0.05811, -0.1207, 0.1412), (0.05811, -0.1207, 0.1519), (0.1306, -0.0298, 0.1519), (0.05486, -0.1207, 0.2005), (-0.0581, -0.1207, 0.1519), (-0.1306, -0.0298, 0.1519), (-0.06014, -0.1181, 0.2006), (-0.05784, -0.1178, 0.2114), (-0.1298, -0.02664, 0.2005), (-0.07538, -0.1145, 0.2379), (-0.0439, -0.1304, 0.2379), (0.04253, -0.1304, 0.2379), (-0.03643, -0.1555, 0.2586), (0.03506, -0.1555, 0.2586), (-0.04088, -0.1548, 0.2611), (-0.02969, -0.1882, 0.278), (0.02832, -0.1882, 0.2781), (-0.02969, -0.2353, 0.2817), (-0.03409, -0.1879, 0.2808), (-0.03409, -0.2355, 0.2845), (-0.03385, -0.1872, 0.2875), (-0.04075, -0.1531, 0.2672), (-0.02391, -0.1844, 0.3142), (-0.03382, -0.2361, 0.2913), (-0.02392, -0.2383, 0.3179), (-0.03131, -0.2831, 0.2823), (-0.02233, -0.2851, 0.3065), (-0.03157, -0.3191, 0.2293), (-0.03157, -0.2826, 0.2755), (-0.02718, -0.2824, 0.2727), (-0.02718, -0.3123, 0.2283), (-0.02583, -0.3264, 0.1572), (-0.02513, -0.3279, 0.1487), (0.01998, -0.3244, 0.1569), (0.01929, -0.3259, 0.1484), (-0.01572, -0.3441, 0.1511), (0.02295, -0.3292, 0.1489), (-0.01744, -0.3466, 0.1601), (0.02124, -0.3389, 0.2322), (0.02282, -0.2384, 0.3189), (0.02344, -0.1844, 0.3149), (0.03381, -0.1872, 0.2877), (0.02815, -0.1442, 0.2994), (0.03287, -0.09923, 0.2683), (0.04071, -0.1531, 0.2673), (0.04826, -0.1248, 0.2433), (0.04047, -0.1548, 0.2612), (0.03368, -0.1879, 0.2809), (0.04796, -0.1287, 0.2395), (0.05607, -0.1187, 0.2114), (0.05439, -0.1139, 0.2161), (0.06988, -0.1189, 0.2394), (0.06754, -0.1156, 0.2432), (0.09429, -0.1273, 0.2672), (0.09521, -0.1119, 0.2993), (0.1253, -0.1432, 0.2875), (0.1293, -0.1337, 0.3142), (0.1635, -0.1736, 0.2912), (0.125, -0.1446, 0.2808), (0.1623, -0.1743, 0.2845), (0.1648, -0.09521, 0.278), (0.09669, -0.1281, 0.2586), (0.1434, -0.06952, 0.2586), (0.1284, -0.04802, 0.2379), (0.1462, -0.06485, 0.2612), (0.145, -0.0636, 0.2673), (0.1679, -0.09084, 0.2809), (0.1305, -0.04276, 0.2395), (0.1277, -0.04009, 0.2433), (0.1278, -0.03016, 0.2114), (0.123, -0.02852, 0.2161), (0.1285, -0.03233, 0.2005), (0.1376, -0.01715, 0.2379), (0.1325, -0.0193, 0.2432), (0.1602, -0.006398, 0.2611), (0.1583, -0.005666, 0.2672), (0.1909, 0.00958, 0.278), (0.1901, 0.008656, 0.2875), (0.2377, 0.01956, 0.2912), (0.2376, 0.02971, 0.3179), (0.283, 0.03248, 0.2823), (0.283, 0.04168, 0.3065), (0.3181, 0.04022, 0.2292), (0.2821, 0.03297, 0.2727), (0.2368, 0.02005, 0.2817), (0.2695, 0.08799, 0.2727), (0.3113, 0.03964, 0.2282), (0.2987, 0.09466, 0.2282), (0.3218, 0.04801, 0.1569), (0.3118, 0.09167, 0.1569), (0.3231, 0.04901, 0.1484), (0.3286, 0.04859, 0.1579), (0.3299, 0.04959, 0.1494), (0.3421, 0.05941, 0.1514), (0.3413, 0.05879, 0.16), (0.332, 0.09191, 0.151), (0.3142, 0.09706, 0.1487), (0.3134, 0.09132, 0.1484), (0.3126, 0.09742, 0.1572), (0.2995, 0.1004, 0.2285), (0.2686, 0.09326, 0.2755), (0.2691, 0.09349, 0.2824), (0.2221, 0.08524, 0.2845), (0.1757, 0.07465, 0.2809), (0.2231, 0.07997, 0.2817), (0.2227, 0.08546, 0.2914), (0.175, 0.07462, 0.2877), (0.227, 0.07634, 0.318), (0.3254, 0.09668, 0.2321), (0.3337, 0.09481, 0.1601), (0.3347, 0.0535, 0.2321), (0.1846, 0.01941, 0.3152), (0.1746, 0.06327, 0.3152), (0.2734, 0.08418, 0.3075), (0.1343, 0.05954, 0.2993), (0.1402, 0.07374, 0.2673), (0.1109, 0.07482, 0.2433), (0.1419, 0.07389, 0.2612), (0.1438, 0.06877, 0.2586), (0.1148, 0.0754, 0.2395), (0.1176, 0.07047, 0.2379), (0.1032, 0.08107, 0.2114), (0.09898, 0.07838, 0.2161), (0.1054, 0.08034, 0.2005), (0.002919, 0.1325, 0.2005), (0.09921, 0.0969, 0.2379), (0.01824, 0.1359, 0.2379), (0.1034, 0.1228, 0.2586), (0.1115, 0.1552, 0.278), (0.03587, 0.1553, 0.2586), (0.03069, 0.157, 0.2612), (0.05615, 0.1819, 0.2781), (0.05119, 0.1839, 0.2809), (0.07658, 0.2243, 0.2817), (0.07186, 0.2268, 0.2845), (0.09926, 0.2656, 0.2727), (0.1319, 0.1976, 0.2817), (0.1501, 0.2411, 0.2727), (0.1329, 0.198, 0.2912), (0.1117, 0.154, 0.2875), (0.1511, 0.2415, 0.2823), (0.1669, 0.2738, 0.2292), (0.1669, 0.2872, 0.1579), (0.1631, 0.2681, 0.2283), (0.1631, 0.2815, 0.1569), (0.1669, 0.2888, 0.1494), (0.1631, 0.2831, 0.1484), (0.124, 0.302, 0.1484), (0.1228, 0.301, 0.1569), (0.12, 0.3061, 0.1487), (0.1351, 0.3169, 0.151), (0.1333, 0.3197, 0.16), (0.1187, 0.3051, 0.1572), (0.09469, 0.2687, 0.2824), (0.1266, 0.3144, 0.2321), (0.1082, 0.2968, 0.2285), (0.1123, 0.2926, 0.2283), (0.09454, 0.2681, 0.2755), (0.1046, 0.2662, 0.3075), (0.0823, 0.2249, 0.3187), (0.1234, 0.2052, 0.3189), (0.03808, 0.1415, 0.3003), (0.1016, 0.1558, 0.3142), (0.08794, 0.1177, 0.2993), (0.1031, 0.1203, 0.2672), (0.09772, 0.09158, 0.2432), (0.06424, 0.05194, 0.2128), (0.0875, 0.05199, 0.2679), (0.06479, 0.05167, 0.1923), (-0.0005507, 0.08261, 0.2128), (0.06957, 0.07402, 0.2679), (0.01391, 0.1008, 0.2679), (0.01068, 0.1334, 0.2433), (0.0004339, 0.1263, 0.2161), (-0.01067, 0.1335, 0.2432), (-0.0145, 0.1005, 0.2679), (-0.03868, 0.1412, 0.3003), (-0.06493, 0.05108, 0.2128), (-0.08346, 0.2244, 0.3189), (-0.1052, 0.2659, 0.3075), (-0.1266, 0.3144, 0.2321), (-0.11, 0.3012, 0.2293), (-0.1205, 0.3096, 0.1579), (-0.1222, 0.3066, 0.1489), (-0.1352, 0.3169, 0.1511), (-0.1351, 0.3196, 0.1601), (-0.1669, 0.3035, 0.16), (-0.1669, 0.3046, 0.1514), (-0.1668, 0.295, 0.2321), (-0.1669, 0.2874, 0.1579), (-0.1669, 0.289, 0.1494), (-0.1588, 0.2852, 0.1484), (-0.1588, 0.2836, 0.1569), (-0.1184, 0.3031, 0.1569), (-0.1588, 0.2702, 0.2283), (-0.1079, 0.2947, 0.2283), (-0.1458, 0.2432, 0.2727), (-0.1645, 0.2696, 0.2286), (-0.1507, 0.2411, 0.2755), (-0.151, 0.2416, 0.2824), (-0.1325, 0.1976, 0.2845), (-0.1329, 0.1981, 0.2914), (-0.1276, 0.1997, 0.2817), (-0.1119, 0.1547, 0.2809), (-0.1072, 0.1573, 0.2781), (-0.1036, 0.1219, 0.2612), (-0.1117, 0.154, 0.2877), (-0.1016, 0.1558, 0.3142), (-0.1031, 0.1202, 0.2673), (-0.09763, 0.09151, 0.2433), (-0.08794, 0.1177, 0.2994), (-0.07267, 0.07514, 0.2683), (-0.09844, 0.07906, 0.2161), (-0.111, 0.07489, 0.2432), (-0.1343, 0.05954, 0.2993), (-0.1402, 0.0738, 0.2672), (-0.1748, 0.06263, 0.3152), (-0.08765, 0.05136, 0.2679), (-0.1014, -0.008871, 0.2679), (-0.0824, -0.01896, 0.2149), (-0.1469, 0.004651, 0.2994), (-0.1324, -0.01928, 0.2433), (-0.1362, -0.01811, 0.2395), (-0.1583, -0.005626, 0.2673), (-0.1232, -0.02767, 0.2161), (-0.1282, -0.02825, 0.2114), (-0.1278, -0.04011, 0.2432), (-0.1451, -0.06359, 0.2672), (-0.1675, -0.09027, 0.2875), (-0.1471, -0.06375, 0.2611), (-0.1303, -0.06792, 0.2993), (-0.1591, -0.0963, 0.3142), (-0.1299, -0.1328, 0.3152), (-0.2358, -0.1617, 0.3075), (-0.2595, -0.2302, 0.1601), (-0.2815, -0.2029, 0.1601), (-0.282, -0.2038, 0.1516), (-0.2757, -0.1878, 0.1494), (-0.275, -0.1864, 0.1579), (-0.2783, -0.1934, 0.2321), (-0.2692, -0.1743, 0.2293), (-0.2012, -0.1299, 0.318), (-0.2409, -0.1521, 0.2823), (-0.2057, -0.1208, 0.2912), (-0.2398, -0.1521, 0.2727), (-0.2046, -0.1962, 0.2727), (-0.2633, -0.1708, 0.2283), (-0.2046, -0.1208, 0.2817), (-0.1663, -0.1689, 0.2817), (-0.1678, -0.09145, 0.2781), (-0.1295, -0.1395, 0.2781), (-0.09967, -0.1244, 0.2586), (-0.1314, -0.04426, 0.2379), (-0.09576, -0.1281, 0.2612), (-0.09429, -0.1273, 0.2673), (-0.1259, -0.1435, 0.2809), (-0.07074, -0.1178, 0.2395), (-0.0675, -0.1156, 0.2433), (-0.05518, -0.1136, 0.2161), (-0.03706, -0.07683, 0.2158), (-0.0483, -0.1249, 0.2432), (-0.02815, -0.1442, 0.2993), (-0.03108, -0.09688, 0.2679), (0.03596, -0.07466, 0.1923), (0.05669, -0.0843, 0.2679), (0.0952, -0.036, 0.2679), (0.1714, -0.1673, 0.3179), (0.209, -0.1952, 0.3065), (0.2018, -0.201, 0.2823), (0.2505, -0.2283, 0.2321), (0.2298, -0.2236, 0.2292), (0.2588, -0.2302, 0.16), (0.2385, -0.2245, 0.1572), (0.2445, -0.227, 0.1494), (0.2397, -0.222, 0.1484), (0.2668, -0.1881, 0.1484), (0.2661, -0.1867, 0.1569), (0.2718, -0.1851, 0.1487), (0.2593, -0.2269, 0.151), (0.2826, -0.2027, 0.1515), (0.2784, -0.1941, 0.2321), (0.2819, -0.2024, 0.1601), (0.2006, -0.1308, 0.3189), (0.2369, -0.1603, 0.3065), (0.1588, -0.09662, 0.3149), (0.1294, -0.06861, 0.3003), (0.08314, -0.01903, 0.2158), (0.1012, -0.008241, 0.2679), (0.1469, 0.00465, 0.2993), (0.1674, -0.0903, 0.2877), (0.2056, -0.1208, 0.2914), (0.2409, -0.1521, 0.2824), (0.2051, -0.1205, 0.2845), (0.2404, -0.1518, 0.2755), (0.2016, -0.1246, 0.2817), (0.2368, -0.1559, 0.2727), (0.2017, -0.2, 0.2727), (0.2603, -0.1745, 0.2282), (0.2251, -0.2187, 0.2282), (0.2692, -0.1744, 0.2293), (0.2711, -0.1837, 0.1572), (-0.05628, -0.0848, 0.2679), (-0.03596, -0.07467, 0.1923), (-0.03253, -0.06756, 0.1913), (-0.08079, -0.01844, 0.1923), (-0.0731, -0.01669, 0.1913), (-0.06479, 0.05167, 0.1923), (-0.05863, 0.04675, 0.1913), (-2.503e-06, 0.08287, 0.1923), (-2.086e-06, 0.07499, 0.1913), (-2.027e-06, 0.0732, 0.2006), (0.05862, 0.04675, 0.1913), (0.07311, -0.01668, 0.1913), (0.05723, 0.04564, 0.2006), (0.05559, 0.04433, 0.2006), (0.07137, -0.01629, 0.2006), (0.03176, -0.06595, 0.2006), (0.06932, -0.01582, 0.2006), (0.03085, -0.06406, 0.2006), (0.06647, -0.01517, 0.2006), (0.02958, -0.06142, 0.2006), (0.0533, 0.04251, 0.2006), (-1.833e-06, 0.06817, 0.2006), (-1.967e-06, 0.0711, 0.2006), (-0.0533, 0.0425, 0.2006), (-0.06646, -0.01517, 0.2006), (-0.05559, 0.04433, 0.2006), (-0.06932, -0.01582, 0.2006), (-0.05723, 0.04564, 0.2006), (-0.07137, -0.01629, 0.2006), (-0.03176, -0.06595, 0.2006), (-0.03085, -0.06406, 0.2006), (-0.02958, -0.06142, 0.2006), (0.03254, -0.06756, 0.1913), (0.0808, -0.01844, 0.1923), (-0.0948, -0.03651, 0.2679), (-0.09569, -0.1109, 0.3003), (-0.1253, -0.1432, 0.2876), (-0.1714, -0.1673, 0.318), (-0.1635, -0.1736, 0.2914), (-0.209, -0.1952, 0.3065), (-0.2019, -0.201, 0.2824), (-0.2505, -0.2283, 0.2321), (-0.2299, -0.2237, 0.2293), (-0.243, -0.2267, 0.1579), (-0.2605, -0.2304, 0.1515), (-0.2446, -0.227, 0.1494), (-0.2427, -0.2183, 0.1484), (-0.2698, -0.1843, 0.1484), (-0.2412, -0.2179, 0.1569), (-0.2281, -0.2149, 0.2283), (-0.2691, -0.1829, 0.1569), (-0.2015, -0.2006, 0.2755), (-0.1631, -0.1732, 0.2845), (0.03696, -0.07686, 0.2158), (-0.1599, -0.005014, 0.2612), (-0.19, 0.008704, 0.2877), (-0.1907, 0.008982, 0.2809), (-0.1851, 0.01773, 0.3142), (-0.2377, 0.01961, 0.2914), (-0.2371, 0.01958, 0.2845), (-0.2376, 0.02971, 0.318), (-0.283, 0.03253, 0.2824), (-0.2824, 0.0325, 0.2755), (-0.283, 0.04168, 0.3065), (-0.3134, 0.03949, 0.2286), (-0.3347, 0.0535, 0.2321), (-0.3239, 0.04787, 0.1572), (-0.3414, 0.05879, 0.16), (-0.3252, 0.04886, 0.1487), (-0.3422, 0.05942, 0.1514), (-0.3159, 0.09563, 0.1489), (-0.322, 0.05371, 0.1484), (-0.3207, 0.05271, 0.1569), (-0.3108, 0.09637, 0.1569), (-0.3172, 0.09881, 0.1579), (-0.2977, 0.09935, 0.2283), (-0.3041, 0.1018, 0.2293), (-0.3248, 0.09701, 0.2321), (-0.2691, 0.09353, 0.2823), (-0.2226, 0.08551, 0.2912), (-0.175, 0.07467, 0.2875), (-0.222, 0.08466, 0.2817), (-0.2357, 0.02475, 0.2817), (-0.2685, 0.09269, 0.2727), (-0.1761, 0.07419, 0.2781), (-0.1898, 0.01427, 0.2781), (-0.1427, 0.07346, 0.2586), (-0.1166, 0.07516, 0.2379), (-0.1594, 0.0004144, 0.2586), (-0.102, 0.08261, 0.2114), (-0.09907, 0.09517, 0.2395), (-0.1018, 0.0849, 0.2005), (-0.09488, 0.09899, 0.2379), (-0.1047, 0.08349, 0.1519), (-4.098e-06, 0.1339, 0.1519), (-0.09904, 0.1249, 0.2586), (-0.0139, 0.138, 0.2379), (-0.03153, 0.1574, 0.2586), (-0.05181, 0.184, 0.278), (-0.07224, 0.2264, 0.2817), (-0.09492, 0.2677, 0.2727), (-0.07196, 0.2274, 0.2912), (-0.05073, 0.1834, 0.2875), (-0.09464, 0.2687, 0.2823), (-0.05848, 0.1765, 0.3142), (-0.02971, 0.1556, 0.2672), (0.0009806, 0.1313, 0.2114), (0.01264, 0.1368, 0.2395), (-0.1365, -0.01246, 0.2379), (-0.281, 0.03767, 0.2727), (-0.3102, 0.04433, 0.2283), (-0.2732, 0.08459, 0.3072), (-0.2275, 0.07465, 0.3189), (-0.3337, 0.09462, 0.1601), (-0.3342, 0.09414, 0.1514), (-0.1249, 0.2043, 0.318), (-0.1438, 0.2472, 0.3065), (0.05848, 0.1765, 0.3142), (0.02974, 0.1556, 0.2673), (0.05077, 0.1833, 0.2877), (0.07201, 0.2274, 0.2914), (0.1423, 0.2481, 0.3075), (0.1665, 0.3043, 0.1601), (0.1656, 0.2964, 0.2322), (0.1635, 0.3032, 0.151), (0.1772, 0.0695, 0.278), (0.03367, -0.2355, 0.2845), (0.03116, -0.2826, 0.2755), (0.02832, -0.2353, 0.2817), (0.03377, -0.2361, 0.2914), (0.03126, -0.2832, 0.2824), (0.02233, -0.2851, 0.3065), (0.03153, -0.3192, 0.2293), (0.01865, -0.3459, 0.16), (0.01741, -0.3468, 0.1514), (0.02541, -0.3264, 0.1572), (0.02581, -0.3123, 0.2283), (0.02581, -0.2824, 0.2727), (-0.02232, -0.3382, 0.2321), (0.1775, 0.04766, 0.001566), (0.2477, 0.0694, 0.001566), (0.1395, 0.1215, 0.001566), (0.1969, 0.1696, 0.001566), (0.1803, 0.0004068, 0.001566), (0.2551, 0.01466, 0.001566), (0.165, -0.07021, 0.001566), (0.229, -0.1039, 0.001566), (0.1625, 0.08782, 0.001566), (0.2274, 0.1224, 0.001566), (0.2481, -0.04527, 0.001566), (0.1773, -0.03613, 0.001566), (0.1625, 0.08782, 0.02191), (0.1775, 0.04766, 0.02191), (0.2477, 0.0694, 0.02191), (0.2274, 0.1224, 0.02191), (0.1969, 0.1696, 0.02191), (0.1395, 0.1215, 0.02191), (0.1803, 0.0004068, 0.02191), (0.2551, 0.01466, 0.02191), (0.165, -0.07021, 0.02191), (0.229, -0.1039, 0.02191), (0.2481, -0.04527, 0.02191), (0.1773, -0.03613, 0.02191), (0.1215, -0.02773, 0.1302), (0.09744, 0.07771, 0.1302), (-3.919e-06, 0.1246, 0.1302), (-0.09745, 0.07771, 0.1303), (-0.1215, -0.02774, 0.1303), (-0.05407, -0.1123, 0.1303), (0.05408, -0.1123, 0.1302)], [], [(71, 70, 103, 104), (12, 14, 85, 84), (10, 12, 84, 95), (72, 71, 104, 105), (26, 28, 83, 82), (22, 24, 96, 94), (73, 72, 105, 106), (8, 10, 95, 93), (74, 73, 106, 107), (20, 22, 94, 92), (75, 74, 107, 108), (74, 75, 27, 25), (6, 8, 93, 91), (76, 75, 108, 109), (18, 20, 92, 90), (24, 22, 56, 57), (9, 11, 35, 34), (10, 8, 49, 50), (7, 9, 34, 32), (22, 20, 55, 56), (5, 7, 32, 33), (8, 6, 48, 49), (31, 1, 46, 45), (20, 18, 54, 55), (29, 31, 45, 44), (27, 29, 44, 43), (6, 4, 47, 48), (25, 27, 43, 42), (0, 30, 60, 61), (23, 25, 42, 41), (18, 16, 53, 54), (21, 23, 41, 40), (62, 61, 46, 63), (47, 62, 63, 33), (48, 47, 33, 32), (49, 48, 32, 34), (50, 49, 34, 35), (51, 50, 35, 36), (52, 51, 36, 37), (53, 52, 37, 38), (54, 53, 38, 39), (55, 54, 39, 40), (56, 55, 40, 41), (57, 56, 41, 42), (58, 57, 42, 43), (59, 58, 43, 44), (63, 46, 61, 62), (60, 59, 44, 45), (61, 60, 45, 46), (11, 13, 36, 35), (28, 26, 58, 59), (12, 10, 50, 51), (13, 15, 37, 36), (14, 12, 51, 52), (26, 24, 57, 58), (15, 17, 38, 37), (16, 14, 52, 53), (17, 19, 39, 38), (30, 28, 59, 60), (3, 5, 33, 63), (19, 21, 40, 39), (4, 2, 62, 47), (3, 63, 46, 1), (0, 61, 62, 2), (77, 76, 109, 110), (1, 78, 79, 3), (31, 77, 78, 1), (29, 76, 77, 31), (27, 75, 76, 29), (64, 79, 111, 97), (23, 73, 74, 25), (21, 72, 73, 23), (19, 71, 72, 21), (17, 70, 71, 19), (15, 69, 70, 17), (13, 68, 69, 15), (11, 67, 68, 13), (9, 66, 67, 11), (7, 65, 66, 9), (5, 64, 65, 7), (3, 79, 64, 5), (111, 88, 89, 97), (97, 89, 91, 98), (98, 91, 93, 99), (99, 93, 95, 100), (100, 95, 84, 101), (101, 84, 85, 102), (102, 85, 86, 103), (103, 86, 90, 104), (104, 90, 92, 105), (105, 92, 94, 106), (106, 94, 96, 107), (108, 82, 83, 109), (109, 83, 87, 110), (110, 87, 81, 80), (80, 81, 88, 111), (96, 82, 108, 107), (24, 26, 82, 96), (14, 16, 86, 85), (70, 69, 102, 103), (28, 30, 87, 83), (0, 2, 88, 81), (69, 68, 101, 102), (2, 4, 89, 88), (68, 67, 100, 101), (16, 18, 90, 86), (67, 66, 99, 100), (30, 0, 81, 87), (66, 65, 98, 99), (79, 78, 80, 111), (4, 6, 91, 89), (65, 64, 97, 98), (78, 77, 110, 80), (229, 115, 228), (158, 206, 209, 161), (199, 197, 139, 156), (117, 172, 175, 121), (210, 211, 205, 204), (132, 121, 175, 176), (215, 212, 213, 214), (119, 124, 168, 171), (185, 146, 201, 203), (176, 177, 178, 179), (131, 129, 191, 164), (203, 201, 145, 181), (126, 186, 184, 118), (127, 119, 171, 189), (187, 135, 146, 185), (115, 127, 189, 193), (120, 167, 158, 130), (113, 179, 186, 126), (166, 159, 207, 214), (163, 141, 140, 155), (122, 115, 193, 195), (117, 122, 195, 172), (215, 214, 207, 206), (172, 195, 194, 173), (173, 194, 137, 144), (212, 221, 220, 213), (202, 222, 216, 180), (124, 128, 157, 168), (194, 192, 138, 137), (176, 175, 174, 177), (177, 174, 143, 151), (168, 157, 156, 169), (169, 156, 139, 152), (188, 170, 148, 147), (178, 136, 135, 187), (123, 116, 161, 162), (140, 141, 148, 152), (193, 189, 188, 192), (132, 176, 179, 113), (182, 134, 133, 190), (164, 191, 221, 212), (189, 171, 170, 188), (130, 158, 161, 116), (186, 187, 185, 184), (171, 168, 169, 170), (184, 185, 203, 202), (200, 202, 180, 125), (182, 181, 145, 134), (183, 180, 216, 219), (177, 151, 136, 178), (203, 223, 222, 202), (172, 173, 174, 175), (173, 144, 143, 174), (195, 193, 192, 194), (170, 169, 152, 148), (204, 205, 225, 224), (166, 214, 213, 165), (210, 209, 208, 211), (179, 178, 187, 186), (138, 149, 150, 137), (206, 207, 208, 209), (163, 211, 208, 160), (196, 198, 157, 128), (165, 213, 220, 190), (192, 188, 147, 138), (155, 140, 197, 199), (198, 199, 156, 157), (219, 216, 217, 218), (222, 223, 217, 216), (118, 184, 202, 200), (165, 190, 133, 153), (166, 150, 149, 159), (112, 183, 191, 129), (112, 125, 180, 183), (120, 131, 164, 167), (163, 160, 142, 141), (123, 162, 154, 114), (159, 149, 142, 160), (114, 154, 198, 196), (219, 218, 220, 221), (199, 225, 205, 155), (162, 161, 209, 210), (167, 215, 206, 158), (163, 155, 205, 211), (134, 145, 135, 136), (203, 181, 217, 223), (227, 132, 113, 226), (198, 154, 204, 224), (183, 219, 221, 191), (159, 160, 208, 207), (199, 198, 224, 225), (182, 190, 220, 218), (239, 237, 236, 240), (131, 237, 231, 129), (116, 234, 235, 130), (226, 238, 239, 227), (227, 239, 240, 228), (228, 240, 241, 229), (130, 235, 236, 120), (229, 241, 242, 230), (166, 165, 153, 150), (120, 236, 237, 131), (230, 242, 233, 123), (123, 233, 234, 116), (112, 232, 238, 226), (162, 210, 204, 154), (127, 115, 229), (115, 122, 228), (122, 117, 228), (121, 132, 227), (182, 218, 217, 181), (117, 121, 228), (126, 200, 125, 226), (196, 128, 124), (123, 114, 230), (114, 196, 124), (228, 121, 227), (113, 126, 226), (126, 118, 200), (143, 144, 150, 153), (125, 112, 226), (167, 164, 212, 215), (147, 148, 141), (241, 240, 236, 235), (152, 139, 197), (197, 140, 152), (144, 137, 150), (230, 114, 124, 119), (141, 142, 149), (136, 151, 134), (141, 149, 138, 147), (146, 135, 201), (134, 151, 143, 153), (201, 135, 145), (153, 133, 134), (234, 233, 241), (233, 242, 241), (127, 229, 230, 119), (239, 238, 232), (232, 231, 239), (231, 237, 239), (241, 235, 234), (243, 244, 245, 246), (244, 247, 248, 245), (247, 249, 250, 248), (249, 251, 252, 250), (251, 253, 254, 252), (253, 255, 256, 254), (255, 257, 258, 256), (257, 259, 260, 258), (259, 261, 262, 260), (261, 263, 264, 262), (263, 265, 266, 264), (265, 267, 268, 266), (267, 269, 270, 268), (269, 243, 246, 270), (271, 272, 273, 274), (272, 275, 276, 273), (275, 277, 278, 276), (277, 279, 280, 278), (279, 281, 282, 280), (281, 283, 284, 282), (283, 285, 286, 284), (285, 287, 288, 286), (287, 289, 290, 288), (289, 291, 292, 290), (291, 293, 294, 292), (293, 295, 296, 294), (295, 297, 298, 296), (297, 271, 274, 298), (299, 300, 301, 302), (300, 303, 304, 301), (303, 305, 306, 304), (305, 307, 308, 306), (307, 309, 310, 308), (309, 311, 312, 310), (311, 313, 314, 312), (313, 315, 316, 314), (315, 317, 318, 316), (317, 319, 320, 318), (319, 321, 322, 320), (321, 323, 324, 322), (323, 325, 326, 324), (325, 299, 302, 326), (327, 328, 329, 330), (328, 331, 332, 329), (331, 333, 334, 332), (333, 335, 336, 334), (335, 337, 338, 336), (337, 339, 340, 338), (339, 341, 342, 340), (341, 343, 344, 342), (343, 345, 346, 344), (345, 347, 348, 346), (347, 349, 350, 348), (349, 351, 352, 350), (351, 353, 354, 352), (353, 327, 330, 354), (355, 356, 328, 327), (356, 357, 331, 328), (357, 358, 333, 331), (358, 359, 335, 333), (359, 360, 337, 335), (360, 361, 339, 337), (361, 362, 341, 339), (362, 363, 343, 341), (363, 364, 345, 343), (364, 365, 347, 345), (365, 366, 349, 347), (366, 367, 351, 349), (367, 368, 353, 351), (368, 355, 327, 353), (302, 301, 369, 370), (301, 304, 371, 369), (304, 306, 372, 371), (306, 308, 373, 372), (308, 310, 374, 373), (310, 312, 375, 374), (312, 314, 376, 375), (314, 316, 377, 376), (316, 318, 378, 377), (318, 320, 379, 378), (320, 322, 380, 379), (322, 324, 381, 380), (324, 326, 382, 381), (326, 302, 370, 382), (246, 245, 300, 299), (245, 248, 303, 300), (248, 250, 305, 303), (250, 252, 307, 305), (252, 254, 309, 307), (254, 256, 311, 309), (256, 258, 313, 311), (258, 260, 315, 313), (260, 262, 317, 315), (262, 264, 319, 317), (264, 266, 321, 319), (266, 268, 323, 321), (268, 270, 325, 323), (270, 246, 299, 325), (370, 369, 356, 355), (369, 371, 357, 356), (371, 372, 358, 357), (372, 373, 359, 358), (373, 374, 360, 359), (374, 375, 361, 360), (375, 376, 362, 361), (376, 377, 363, 362), (377, 378, 364, 363), (378, 379, 365, 364), (379, 380, 366, 365), (380, 381, 367, 366), (381, 382, 368, 367), (382, 370, 355, 368), (330, 329, 272, 271), (329, 332, 275, 272), (332, 334, 277, 275), (334, 336, 279, 277), (336, 338, 281, 279), (338, 340, 283, 281), (340, 342, 285, 283), (342, 344, 287, 285), (344, 346, 289, 287), (346, 348, 291, 289), (348, 350, 293, 291), (350, 352, 295, 293), (352, 354, 297, 295), (354, 330, 271, 297), (383, 384, 244, 243), (384, 385, 247, 244), (385, 386, 249, 247), (386, 387, 251, 249), (387, 388, 253, 251), (388, 389, 255, 253), (389, 390, 257, 255), (390, 391, 259, 257), (391, 392, 261, 259), (392, 393, 263, 261), (393, 394, 265, 263), (394, 395, 267, 265), (395, 396, 269, 267), (396, 383, 243, 269), (397, 398, 399, 400), (400, 399, 401, 402), (402, 401, 403, 404), (404, 403, 405, 406), (406, 405, 407, 408), (408, 407, 409, 410), (410, 409, 411, 412), (412, 411, 413, 414), (414, 413, 415, 416), (416, 415, 417, 418), (418, 417, 419, 420), (420, 419, 421, 422), (422, 421, 423, 424), (424, 423, 398, 397), (425, 426, 427, 428), (428, 427, 429, 430), (430, 429, 431, 432), (432, 431, 433, 434), (434, 433, 435, 436), (436, 435, 437, 438), (438, 437, 439, 440), (440, 439, 441, 442), (442, 441, 443, 444), (444, 443, 445, 446), (446, 445, 447, 448), (448, 447, 449, 450), (450, 449, 451, 452), (452, 451, 426, 425), (453, 454, 455, 456), (456, 455, 457, 458), (458, 457, 459, 460), (460, 459, 461, 462), (462, 461, 463, 464), (464, 463, 465, 466), (466, 465, 467, 468), (468, 467, 469, 470), (470, 469, 471, 472), (472, 471, 473, 474), (474, 473, 475, 476), (476, 475, 477, 478), (478, 477, 479, 480), (480, 479, 454, 453), (481, 482, 483, 484), (484, 483, 485, 486), (486, 485, 487, 488), (488, 487, 489, 490), (490, 489, 491, 492), (492, 491, 493, 494), (494, 493, 495, 496), (496, 495, 497, 498), (498, 497, 499, 500), (500, 499, 501, 502), (502, 501, 503, 504), (504, 503, 505, 506), (506, 505, 507, 508), (508, 507, 482, 481), (509, 481, 484, 510), (510, 484, 486, 511), (511, 486, 488, 512), (512, 488, 490, 513), (513, 490, 492, 514), (514, 492, 494, 515), (515, 494, 496, 516), (516, 496, 498, 517), (517, 498, 500, 518), (518, 500, 502, 519), (519, 502, 504, 520), (520, 504, 506, 521), (521, 506, 508, 522), (522, 508, 481, 509), (454, 523, 524, 455), (455, 524, 525, 457), (457, 525, 526, 459), (459, 526, 527, 461), (461, 527, 528, 463), (463, 528, 529, 465), (465, 529, 530, 467), (467, 530, 531, 469), (469, 531, 532, 471), (471, 532, 533, 473), (473, 533, 534, 475), (475, 534, 535, 477), (477, 535, 536, 479), (479, 536, 523, 454), (398, 453, 456, 399), (399, 456, 458, 401), (401, 458, 460, 403), (403, 460, 462, 405), (405, 462, 464, 407), (407, 464, 466, 409), (409, 466, 468, 411), (411, 468, 470, 413), (413, 470, 472, 415), (415, 472, 474, 417), (417, 474, 476, 419), (419, 476, 478, 421), (421, 478, 480, 423), (423, 480, 453, 398), (523, 509, 510, 524), (524, 510, 511, 525), (525, 511, 512, 526), (526, 512, 513, 527), (527, 513, 514, 528), (528, 514, 515, 529), (529, 515, 516, 530), (530, 516, 517, 531), (531, 517, 518, 532), (532, 518, 519, 533), (533, 519, 520, 534), (534, 520, 521, 535), (535, 521, 522, 536), (536, 522, 509, 523), (482, 425, 428, 483), (483, 428, 430, 485), (485, 430, 432, 487), (487, 432, 434, 489), (489, 434, 436, 491), (491, 436, 438, 493), (493, 438, 440, 495), (495, 440, 442, 497), (497, 442, 444, 499), (499, 444, 446, 501), (501, 446, 448, 503), (503, 448, 450, 505), (505, 450, 452, 507), (507, 452, 425, 482), (383, 397, 400, 384), (384, 400, 402, 385), (385, 402, 404, 386), (386, 404, 406, 387), (387, 406, 408, 388), (388, 408, 410, 389), (389, 410, 412, 390), (390, 412, 414, 391), (391, 414, 416, 392), (392, 416, 418, 393), (393, 418, 420, 394), (394, 420, 422, 395), (395, 422, 424, 396), (396, 424, 397, 383), (539, 647, 642, 537), (537, 642, 643, 538), (540, 537, 538, 542), (541, 539, 537, 540), (573, 541, 540, 667), (667, 540, 542, 666), (542, 538, 545, 543), (666, 542, 543, 664), (664, 543, 544, 665), (543, 545, 547, 544), (538, 643, 546, 545), (545, 546, 548, 547), (547, 548, 550, 549), (544, 547, 549, 551), (549, 550, 553, 552), (551, 549, 552, 554), (552, 553, 556, 555), (554, 552, 555, 558), (555, 556, 644, 557), (558, 555, 557, 559), (583, 558, 559, 582), (673, 554, 558, 583), (582, 559, 561, 560), (560, 561, 562, 581), (581, 562, 563, 576), (562, 564, 567, 563), (561, 565, 564, 562), (565, 645, 566, 564), (564, 566, 568, 567), (567, 568, 637, 569), (563, 567, 569, 571), (571, 569, 570, 572), (569, 637, 646, 570), (575, 571, 572, 574), (576, 563, 571, 575), (574, 572, 541, 573), (671, 577, 575, 574), (669, 671, 574, 573), (577, 578, 576, 575), (579, 580, 560, 581), (578, 579, 581, 576), (580, 584, 582, 560), (584, 585, 583, 582), (602, 585, 584, 601), (601, 584, 580, 586), (586, 580, 579, 587), (587, 579, 578, 588), (588, 578, 577, 589), (594, 597, 587, 588), (591, 594, 588, 589), (592, 591, 589, 590), (591, 592, 620, 593), (594, 591, 593, 595), (597, 594, 595, 596), (598, 597, 596, 617), (597, 598, 586, 587), (598, 599, 601, 586), (599, 600, 602, 601), (607, 608, 606, 605), (609, 607, 605, 604), (608, 607, 611, 612), (607, 609, 610, 611), (612, 611, 628, 626), (611, 610, 655, 628), (610, 613, 614, 655), (613, 615, 654, 614), (599, 598, 617, 616), (617, 596, 651, 652), (596, 595, 618, 651), (595, 593, 619, 618), (593, 620, 649, 619), (592, 658, 621, 620), (658, 657, 623, 621), (657, 656, 622, 623), (621, 623, 624, 648), (623, 622, 625, 624), (622, 612, 626, 625), (624, 625, 627, 641), (625, 626, 629, 627), (626, 628, 630, 629), (628, 655, 631, 630), (631, 632, 553, 550), (632, 633, 556, 553), (633, 635, 644, 556), (635, 634, 645, 644), (634, 636, 566, 645), (636, 650, 568, 566), (650, 638, 637, 568), (638, 639, 646, 637), (639, 640, 647, 646), (640, 641, 642, 647), (641, 627, 643, 642), (630, 631, 550, 548), (557, 644, 645, 565), (570, 646, 647, 539), (629, 630, 548, 546), (627, 629, 546, 643), (648, 624, 641, 640), (649, 648, 640, 639), (620, 621, 648, 649), (618, 619, 638, 650), (619, 649, 639, 638), (651, 618, 650, 636), (652, 651, 636, 634), (616, 617, 652, 653), (615, 616, 653, 654), (655, 614, 632, 631), (614, 654, 633, 632), (654, 653, 635, 633), (653, 652, 634, 635), (656, 608, 612, 622), (657, 658, 672, 659), (656, 657, 659, 660), (608, 656, 660, 606), (659, 668, 670, 660), (660, 670, 661, 606), (606, 661, 662, 605), (605, 662, 663, 604), (663, 662, 665, 674), (662, 661, 664, 665), (661, 670, 666, 664), (670, 668, 667, 666), (668, 669, 573, 667), (590, 671, 669, 672), (672, 669, 668, 659), (589, 577, 671, 590), (665, 544, 551, 674), (674, 551, 554, 673), (675, 663, 674, 673), (585, 675, 673, 583), (604, 663, 675, 603), (603, 675, 585, 602), (658, 592, 590, 672), (600, 599, 616, 615), (676, 600, 615, 613), (676, 609, 604, 603), (600, 676, 603, 602), (609, 676, 613, 610), (572, 570, 539, 541), (559, 557, 565, 561), (680, 1086, 678, 677), (677, 678, 693, 679), (677, 679, 1155, 1156), (680, 677, 1156, 1157), (684, 87, 83), (685, 680, 1157, 1158), (687, 685, 1158, 1159), (689, 687, 1159, 1160), (691, 689, 1160, 1161), (679, 691, 1161, 1155), (679, 693, 692, 691), (691, 692, 695, 689), (692, 693, 762, 694), (695, 692, 694, 697), (689, 695, 696, 687), (696, 695, 697, 699), (701, 698, 697), (700, 697, 698, 947), (699, 697, 700, 943), (697, 694, 702, 701), (701, 703, 705), (701, 702, 704, 703), (703, 704, 707, 706), (709, 705, 703, 706), (706, 707, 1120, 708), (710, 709, 706, 708), (714, 711, 709, 710), (711, 712, 705, 709), (952, 712, 711, 713), (713, 711, 714, 715), (715, 714, 716, 717), (710, 719, 716, 714), (717, 716, 718, 1130), (718, 716, 719), (718, 719, 720, 721), (708, 720, 719, 710), (721, 722, 718), (721, 1128, 724, 722), (722, 724, 725, 723), (727, 723, 725), (1126, 726, 723, 727), (728, 722, 723, 726), (1125, 728, 726, 1126), (729, 1130, 728, 1125), (1123, 717, 1130, 729), (730, 715, 717, 1123), (731, 713, 715, 730), (735, 733, 731, 732), (732, 731, 730, 1121), (736, 734, 733, 735), (737, 739, 736, 735), (738, 737, 735, 732), (707, 704, 737, 738), (704, 702, 739, 737), (739, 740, 741, 736), (702, 694, 740, 739), (742, 740, 694), (743, 741, 740, 742), (742, 752, 744, 743), (1045, 741, 743, 955), (955, 743, 744, 745), (745, 744, 746, 747), (746, 744, 752, 749), (747, 746, 748, 957), (748, 746, 749, 750), (752, 753, 751, 749), (749, 751, 985, 750), (742, 754, 753, 752), (753, 754, 758, 755), (751, 753, 755, 757), (757, 755, 756, 980), (755, 758, 759, 756), (754, 762, 760, 758), (758, 760, 761, 759), (764, 761, 760, 763), (763, 760, 762), (763, 765, 766, 764), (768, 766, 765, 767), (769, 768, 767, 775), (979, 766, 768, 802), (802, 768, 769, 770), (770, 769, 771, 772), (775, 774, 771, 769), (772, 771, 773, 801), (773, 771, 774, 777), (775, 795, 776, 774), (774, 776, 778, 777), (777, 778, 780, 779), (779, 780, 788, 781), (777, 779, 782, 773), (779, 781, 783, 782), (785, 782, 783, 784), (786, 784, 781, 787), (789, 800, 786, 787), (788, 780, 789, 787), (780, 778, 790, 789), (790, 791, 792), (778, 776, 791, 790), (776, 795, 793, 791), (791, 793, 796, 792), (794, 793, 795, 1117), (797, 796, 793, 794), (797, 803, 798, 796), (796, 798, 804, 792), (792, 804, 799, 790), (790, 799, 800, 789), (799, 801, 785, 800), (800, 785, 784, 786), (803, 802, 770, 798), (798, 770, 772, 804), (804, 772, 801, 799), (805, 979, 802, 803), (807, 858, 805, 806), (806, 805, 803, 797), (808, 810, 807, 806), (794, 808, 806, 797), (1117, 809, 808, 794), (809, 811, 810, 808), (810, 812, 813, 807), (811, 814, 812, 810), (856, 813, 812, 816), (816, 812, 814), (678, 1086, 815, 814), (693, 678, 814, 762), (762, 814, 811, 763), (814, 815, 817, 816), (816, 817, 820, 818), (818, 820, 822, 819), (822, 820, 821, 823), (820, 817, 1099, 821), (819, 822, 824, 827), (823, 825, 824, 822), (826, 824, 825, 848), (827, 824, 826, 828), (827, 828, 831, 829), (829, 830, 819, 827), (853, 830, 829, 851), (851, 829, 831, 1113), (832, 831, 828, 834), (1113, 831, 832, 1115), (1115, 832, 833, 1114), (834, 835, 833, 832), (835, 837, 836, 833), (835, 839, 838, 837), (840, 837, 838), (838, 839, 843, 840), (841, 1116, 837, 840), (843, 842, 841, 840), (846, 845, 842, 843), (846, 848, 844), (844, 849, 845, 846), (839, 847, 846, 843), (847, 826, 848, 846), (848, 825, 1112, 844), (828, 826, 847, 834), (834, 847, 839, 835), (850, 851, 1113, 849), (1109, 853, 851, 850), (852, 854, 853, 1109), (854, 855, 830, 853), (861, 856, 855, 854), (857, 813, 856, 861), (816, 818, 855, 856), (813, 857, 858, 807), (857, 977, 978, 858), (999, 859, 857, 860), (859, 1025, 977, 857), (860, 857, 861, 862), (862, 861, 854, 852), (863, 862, 852, 1110), (864, 860, 862, 863), (860, 864, 865, 866), (866, 865, 1097, 867), (902, 866, 867, 901), (868, 860, 866, 902), (901, 867, 1096, 898), (898, 1096, 869, 1107), (1107, 869, 870, 1108), (1108, 870, 871, 879), (870, 1095, 872, 871), (871, 872, 873, 876), (876, 873, 874, 875), (886, 873, 872), (881, 874, 882), (878, 875, 874, 881), (877, 876, 875, 878), (879, 871, 876, 877), (880, 877, 878, 881), (888, 879, 877, 880), (882, 883, 880, 881), (884, 883, 882, 874), (886, 885, 883, 884), (883, 885, 888, 880), (1092, 887, 885, 886), (885, 887, 889, 888), (888, 889, 890), (889, 891, 892, 890), (887, 893, 891, 889), (897, 892, 891, 894), (894, 891, 893, 895), (895, 1087, 896, 894), (894, 896, 899, 897), (899, 901, 898, 897), (897, 898, 1107, 892), (896, 1082, 900, 899), (900, 902, 901, 899), (903, 868, 902, 900), (868, 903, 904, 908), (908, 904, 906, 905), (905, 906, 1072, 907), (909, 908, 905, 911), (911, 905, 907, 1049), (910, 868, 908, 909), (912, 909, 911, 914), (915, 910, 909, 912), (1046, 913, 912, 914), (913, 916, 915, 912), (917, 915, 916, 943), (910, 915, 917, 1026), (943, 920, 918, 917), (1026, 917, 918, 921), (919, 918, 920, 940), (921, 918, 919, 922), (923, 922, 932, 1029), (1027, 921, 922, 923), (1029, 932, 924, 1031), (1031, 924, 930, 1033), (1033, 930, 926, 925), (925, 926, 927, 1036), (926, 929, 928, 927), (930, 931, 929, 926), (924, 933, 931, 930), (932, 934, 933, 924), (938, 935, 933, 934), (931, 933, 935), (931, 935, 937), (935, 936, 1041, 937), (938, 939, 936, 935), (940, 941, 939, 938), (920, 942, 941, 940), (943, 700, 942, 920), (943, 916, 699), (941, 942, 944, 946), (942, 700, 947, 944), (946, 944, 945, 1028), (944, 947, 948, 945), (947, 698, 949, 948), (948, 992, 1027, 945), (949, 950, 992, 948), (951, 949, 698, 701), (950, 949, 951, 953), (701, 705, 712, 951), (953, 951, 712, 952), (734, 953, 952, 733), (733, 952, 713, 731), (1045, 950, 953, 734), (954, 993, 950, 1045), (1025, 954, 1045, 977), (977, 1045, 955, 956), (956, 955, 745, 976), (957, 748, 959, 958), (958, 959, 961, 960), (960, 961, 963, 962), (962, 963, 964, 969), (963, 965, 964), (963, 967, 966, 965), (968, 964, 965, 966), (966, 967, 991, 968), (970, 969, 964, 968), (971, 960, 962, 972), (972, 962, 969, 970), (974, 958, 960, 971), (973, 957, 958, 974), (759, 956, 976, 756), (756, 976, 975, 980), (761, 977, 956, 759), (977, 761, 764, 978), (858, 978, 979, 805), (978, 764, 766, 979), (976, 745, 747, 975), (980, 975, 973, 981), (980, 981, 983, 757), (981, 973, 974, 982), (984, 983, 981, 982), (986, 985, 983, 984), (757, 983, 985, 751), (750, 985, 986, 987), (987, 986, 988, 989), (988, 986, 984, 990), (967, 988, 990, 991), (989, 988, 967, 963), (989, 963, 961), (961, 987, 989), (961, 959, 987), (750, 987, 959, 748), (990, 984, 982), (991, 972, 970, 968), (990, 971, 972, 991), (982, 974, 971, 990), (975, 747, 957, 973), (950, 910, 1026, 992), (993, 995, 910, 950), (1024, 994, 993, 954), (994, 996, 995, 993), (996, 998, 997, 995), (995, 997, 868, 910), (998, 1000, 999, 997), (997, 999, 860, 868), (1000, 1002, 859, 999), (1001, 1004, 1002, 1000), (1019, 1001, 1000, 998), (1002, 1003, 1025, 859), (1004, 1006, 1003, 1002), (1005, 1008, 1006, 1004), (1014, 1005, 1004, 1001), (1006, 1007, 1024, 1003), (1008, 1009, 1007, 1006), (1010, 1011, 1009, 1008), (1012, 1010, 1008, 1005), (1011, 1010, 1012, 1013, 1015, 1016, 1023), (1013, 1012, 1005, 1014), (1015, 1013, 1014, 1017), (1016, 1015, 1017, 1018), (1017, 1014, 1001, 1019), (1018, 1017, 1019, 1020), (1020, 1019, 998, 996), (1022, 1018, 1020, 1021), (1021, 1020, 996, 994), (1009, 1022, 1021, 1007), (1007, 1021, 994, 1024), (1023, 1016, 1018, 1022), (1011, 1023, 1022, 1009), (1003, 1024, 954, 1025), (992, 1026, 921, 1027), (945, 1027, 923, 1028), (1028, 923, 1029, 1030), (1030, 1029, 1031, 1032), (1032, 1031, 1033, 1034), (1034, 1033, 925, 1035), (1035, 925, 1036, 1037), (1038, 1040, 1035, 1037), (1037, 928, 1039, 1038), (1042, 1040, 1038, 1039), (1040, 1041, 1034, 1035), (937, 1041, 1040, 1042), (937, 1042, 929, 931), (1042, 1039, 928, 929), (1036, 927, 928, 1037), (1041, 936, 1043, 1034), (1034, 1043, 1032), (1043, 1044, 1030, 1032), (936, 939, 1044, 1043), (946, 1044, 939, 941), (1028, 1030, 1044, 946), (741, 1045, 734, 736), (934, 919, 940, 938), (922, 919, 934, 932), (1100, 699, 916, 913), (1048, 1046, 914, 1047), (914, 911, 1049, 1047), (1047, 1050, 1051, 1048), (1047, 1049, 1052, 1050), (1054, 1051, 1050, 1053), (1050, 1052, 1055, 1053), (1056, 1054, 1053), (1053, 1055, 1057, 1056), (1056, 1057, 1059, 1058), (1058, 1059, 1061, 1060), (1061, 1106, 1062, 1060), (1060, 1062, 1063), (1063, 1064, 1058, 1060), (1065, 1064, 1063, 1062), (1065, 1062, 1066), (1067, 1065, 1066, 1068), (1068, 1070, 1075, 1067), (1069, 1068, 1066, 1105), (1103, 1070, 1068, 1069), (1073, 1075, 1070, 1071), (1104, 1071, 1070, 1103), (907, 1072, 1071, 1104), (1071, 1072, 1076, 1073), (1073, 1074, 1101, 1075), (1076, 1077, 1074, 1073), (1078, 1080, 1077, 1076), (1079, 1100, 1080, 1078), (1079, 1078, 906, 904), (1072, 906, 1078, 1076), (1079, 1081, 1083), (904, 903, 1081, 1079), (1082, 1081, 903, 900), (1084, 1083, 1081, 1082), (815, 1083, 1084, 1088), (1083, 699, 1100, 1079), (1085, 696, 699, 1083), (1086, 1085, 1083, 815), (687, 696, 1085, 685), (685, 1085, 1086, 680), (1087, 1084, 1082, 896), (1088, 1084, 1087, 1089), (1088, 1098, 815), (1089, 1087, 895, 1090), (1090, 895, 893, 1091), (1091, 893, 887, 1092), (1091, 1092, 1095, 1093), (1093, 1094, 1090, 1091), (1096, 1094, 1093, 869), (869, 1093, 1095, 870), (872, 1095, 1092, 886), (867, 1097, 1094, 1096), (1094, 1097, 1089, 1090), (1088, 1089, 1097, 865), (886, 884, 873), (865, 864, 1098, 1088), (817, 815, 1098, 1099), (1099, 1098, 864, 863), (821, 1099, 863, 1110), (1080, 1100, 913, 1046), (1077, 1080, 1046, 1048), (1048, 1051, 1074, 1077), (1075, 1101, 1102, 1067), (1102, 1101, 1054, 1056), (1101, 1074, 1051, 1054), (1067, 1102, 1064, 1065), (1064, 1102, 1056, 1058), (1049, 907, 1104, 1052), (1052, 1104, 1103, 1055), (1055, 1103, 1069, 1057), (1057, 1069, 1105, 1059), (1059, 1105, 1106, 1061), (1105, 1066, 1062, 1106), (892, 1107, 1108, 890), (890, 1108, 879, 888), (884, 874, 873), (1110, 852, 1109, 1111), (823, 821, 1110, 1111), (1111, 1112, 825, 823), (1111, 1109, 850, 1112), (1112, 850, 849, 844), (830, 855, 818, 819), (845, 1115, 1114, 842), (849, 1113, 1115, 845), (842, 1114, 1116, 841), (1114, 833, 836, 1116), (837, 1116, 836), (763, 811, 809, 765), (765, 809, 1117, 767), (767, 1117, 795, 775), (801, 773, 782, 785), (787, 781, 788), (694, 762, 754, 742), (738, 1118, 1120, 707), (732, 1121, 1118, 738), (1119, 1118, 1121, 1122), (1129, 1120, 1118, 1119), (1121, 730, 1123, 1122), (1122, 1123, 729, 1124), (1124, 1119, 1122), (1124, 729, 1125, 1127), (1127, 1125, 1126, 727), (725, 724, 1127, 727), (724, 1128, 1124, 1127), (1128, 1129, 1119, 1124), (720, 1129, 1128, 721), (708, 1120, 1129, 720), (1130, 718, 722, 728), (1139, 1133, 1134, 1140), (1132, 1136, 1135, 1131), (1141, 1138, 1137, 1142), (1131, 1139, 1140, 1132), (1136, 1141, 1142, 1135), (1143, 1146, 1147, 1148), (1145, 1144, 1149, 1150), (1153, 1154, 1151, 1152), (1144, 1145, 1146, 1143), (1150, 1149, 1154, 1153), (1131, 1135, 1149, 1144), (1138, 1141, 1153, 1152), (1134, 1133, 1148, 1147), (1133, 1139, 1143, 1148), (1139, 1131, 1144, 1143), (1137, 1138, 1152, 1151), (1135, 1142, 1154, 1149), (1132, 1140, 1146, 1145), (1141, 1136, 1150, 1153), (1136, 1132, 1145, 1150), (1140, 1134, 1147, 1146), (1142, 1137, 1151, 1154), (682, 681, 1156, 1155), (681, 683, 1157, 1156), (683, 684, 1158, 1157), (684, 686, 1159, 1158), (686, 688, 1160, 1159), (688, 690, 1161, 1160), (690, 682, 1155, 1161), (683, 81, 87), (683, 88, 81), (681, 88, 683), (681, 91, 89), (682, 91, 681), (682, 95, 93), (682, 84, 95), (690, 85, 84), (690, 86, 85), (688, 86, 690), (688, 92, 90), (686, 92, 688), (686, 96, 94), (686, 82, 96), (684, 83, 82), (684, 683, 87), (681, 89, 88), (682, 93, 91), (682, 690, 84), (688, 90, 86), (686, 94, 92), (686, 684, 82), (690, 682, 681), (690, 681, 683), (686, 688, 684), (688, 690, 683, 684), (129, 231, 232, 112), (781, 784, 783)])
me_cylinder_003.polygons.foreach_set('use_smooth', [True] * 1197)
me_cylinder_003.polygons.foreach_set('material_index', [2, 2, 2, 2, 2, 2, 2, 2, 2, 2, 2, 2, 2, 2, 2, 2, 2, 2, 2, 2, 2, 2, 2, 2, 2, 2, 2, 2, 2, 2, 2, 2, 2, 2, 2, 2, 2, 2, 2, 2, 2, 2, 2, 2, 2, 2, 2, 2, 2, 2, 2, 2, 2, 2, 2, 2, 2, 2, 2, 2, 2, 2, 2, 2, 2, 2, 2, 2, 2, 2, 2, 2, 2, 2, 2, 2, 2, 2, 2, 2, 2, 2, 2, 2, 2, 2, 2, 2, 2, 2, 2, 2, 2, 2, 2, 2, 2, 2, 2, 2, 2, 2, 2, 2, 2, 2, 2, 2, 2, 2, 2, 2, 2, 3, 3, 3, 3, 3, 3, 3, 3, 3, 3, 3, 3, 3, 3, 3, 3, 3, 3, 3, 3, 3, 3, 3, 3, 3, 3, 3, 3, 3, 3, 3, 3, 3, 3, 3, 3, 3, 3, 3, 3, 3, 3, 3, 3, 3, 3, 3, 3, 3, 3, 3, 3, 3, 3, 3, 3, 3, 3, 3, 3, 3, 3, 3, 3, 3, 3, 3, 3, 3, 3, 3, 3, 3, 3, 3, 3, 3, 3, 3, 3, 3, 3, 3, 3, 3, 3, 3, 3, 3, 3, 3, 3, 3, 3, 3, 3, 3, 3, 3, 3, 3, 3, 3, 3, 3, 3, 3, 3, 3, 3, 3, 3, 3, 3, 3, 3, 3, 3, 3, 3, 3, 3, 3, 3, 3, 3, 3, 3, 3, 3, 3, 3, 3, 3, 3, 3, 3, 3, 3, 3, 3, 3, 0, 0, 0, 0, 0, 0, 0, 0, 0, 0, 0, 0, 0, 0, 0, 0, 0, 0, 0, 0, 0, 0, 0, 0, 0, 0, 0, 0, 0, 0, 0, 0, 0, 0, 0, 0, 0, 0, 0, 0, 0, 0, 0, 0, 0, 0, 0, 0, 0, 0, 0, 0, 0, 0, 0, 0, 0, 0, 0, 0, 0, 0, 0, 0, 0, 0, 0, 0, 0, 0, 0, 0, 0, 0, 0, 0, 0, 0, 0, 0, 0, 0, 0, 0, 0, 0, 0, 0, 0, 0, 0, 0, 0, 0, 0, 0, 0, 0, 0, 0, 0, 0, 0, 0, 0, 0, 0, 0, 0, 0, 0, 0, 0, 0, 0, 0, 0, 0, 0, 0, 0, 0, 0, 0, 0, 0, 0, 0, 0, 0, 0, 0, 0, 0, 0, 0, 0, 0, 0, 0, 0, 0, 0, 0, 0, 0, 0, 0, 0, 0, 0, 0, 0, 0, 0, 0, 0, 0, 0, 0, 0, 0, 0, 0, 0, 0, 0, 0, 0, 0, 0, 0, 0, 0, 0, 0, 0, 0, 0, 0, 0, 0, 0, 0, 0, 0, 0, 0, 0, 0, 0, 0, 0, 0, 0, 0, 0, 0, 0, 0, 0, 0, 0, 0, 0, 0, 0, 0, 0, 0, 0, 0, 0, 0, 0, 0, 0, 0, 0, 0, 0, 0, 0, 0, 0, 0, 0, 0, 0, 0, 0, 0, 0, 0, 0, 0, 0, 0, 0, 0, 0, 0, 0, 0, 0, 0, 0, 0, 0, 0, 0, 0, 0, 0, 0, 0, 0, 0, 0, 0, 0, 0, 0, 0, 0, 0, 0, 0, 0, 0, 0, 0, 0, 0, 0, 0, 0, 0, 0, 0, 1, 1, 1, 1, 1, 1, 1, 1, 1, 1, 1, 1, 1, 1, 1, 1, 1, 1, 1, 1, 1, 1, 1, 1, 1, 1, 1, 1, 1, 1, 1, 1, 1, 1, 1, 1, 1, 1, 1, 1, 1, 1, 1, 1, 1, 1, 1, 1, 1, 1, 1, 1, 1, 1, 1, 1, 1, 1, 1, 1, 1, 1, 1, 1, 1, 1, 1, 1, 1, 1, 1, 1, 1, 1, 1, 1, 1, 1, 1, 1, 1, 1, 1, 1, 1, 1, 1, 1, 1, 1, 1, 1, 1, 1, 1, 1, 1, 1, 1, 1, 1, 1, 1, 1, 1, 1, 1, 1, 1, 1, 1, 1, 1, 1, 1, 1, 1, 1, 1, 1, 1, 1, 1, 1, 1, 1, 1, 1, 1, 1, 1, 1, 1, 1, 1, 1, 1, 1, 1, 1, 1, 1, 1, 1, 2, 1, 1, 1, 1, 1, 1, 1, 1, 1, 1, 1, 1, 1, 1, 1, 1, 1, 1, 1, 1, 1, 1, 1, 1, 1, 1, 1, 1, 1, 1, 1, 1, 1, 1, 1, 1, 1, 1, 1, 1, 1, 1, 1, 1, 1, 1, 1, 1, 1, 1, 1, 1, 1, 1, 1, 1, 1, 1, 1, 1, 1, 1, 1, 1, 1, 1, 1, 1, 1, 1, 1, 1, 1, 1, 1, 1, 1, 1, 1, 1, 1, 1, 1, 1, 1, 1, 1, 1, 1, 1, 1, 1, 1, 1, 1, 1, 1, 1, 1, 1, 1, 1, 1, 1, 1, 1, 1, 1, 1, 1, 1, 1, 1, 1, 1, 1, 1, 1, 1, 1, 1, 1, 1, 1, 1, 1, 1, 1, 1, 1, 1, 1, 1, 1, 1, 1, 1, 1, 1, 1, 1, 1, 1, 1, 1, 1, 1, 1, 1, 1, 1, 1, 1, 1, 1, 1, 1, 1, 1, 1, 1, 1, 1, 1, 1, 1, 1, 1, 1, 1, 1, 1, 1, 1, 1, 1, 1, 1, 1, 1, 1, 1, 1, 1, 1, 1, 1, 1, 1, 1, 1, 1, 1, 1, 1, 1, 1, 1, 1, 1, 1, 1, 1, 1, 1, 1, 1, 1, 1, 1, 1, 1, 1, 1, 1, 1, 1, 1, 1, 1, 1, 1, 1, 1, 1, 1, 1, 1, 1, 1, 1, 1, 1, 1, 1, 1, 1, 1, 1, 1, 1, 1, 1, 1, 1, 1, 1, 1, 1, 1, 1, 1, 1, 1, 1, 1, 1, 1, 1, 1, 1, 1, 1, 1, 1, 1, 1, 1, 1, 1, 1, 1, 1, 1, 1, 1, 1, 1, 1, 1, 1, 1, 1, 1, 1, 1, 1, 1, 1, 1, 1, 1, 1, 1, 1, 1, 1, 1, 1, 1, 1, 1, 1, 1, 1, 1, 1, 1, 1, 1, 1, 1, 1, 1, 1, 1, 1, 1, 1, 1, 1, 1, 1, 1, 1, 1, 1, 1, 1, 1, 1, 1, 1, 1, 1, 1, 1, 1, 1, 1, 1, 1, 1, 1, 1, 1, 1, 1, 1, 1, 1, 1, 1, 1, 1, 1, 1, 1, 1, 1, 1, 1, 1, 1, 1, 1, 1, 1, 1, 1, 1, 1, 1, 1, 1, 1, 1, 1, 1, 1, 1, 1, 1, 1, 1, 1, 1, 1, 1, 1, 1, 1, 1, 1, 1, 1, 1, 1, 1, 1, 1, 1, 1, 1, 1, 1, 1, 1, 1, 1, 1, 1, 1, 1, 1, 1, 1, 1, 1, 1, 1, 1, 1, 1, 1, 1, 1, 1, 1, 1, 1, 1, 1, 1, 1, 1, 1, 1, 1, 1, 1, 1, 1, 1, 1, 1, 1, 1, 1, 1, 1, 1, 1, 1, 1, 1, 1, 1, 1, 1, 3, 3, 3, 3, 3, 3, 3, 3, 3, 3, 3, 3, 3, 3, 3, 3, 3, 3, 3, 3, 3, 3, 1, 1, 1, 1, 1, 1, 1, 2, 2, 2, 2, 2, 2, 2, 2, 2, 2, 2, 2, 2, 2, 2, 2, 2, 2, 2, 2, 2, 2, 0, 0, 0, 0, 3, 1])
_k = set([(273, 274), (273, 276), (274, 298), (276, 278), (278, 280), (280, 282), (282, 284), (284, 286), (286, 288), (288, 290), (290, 292), (292, 294), (294, 296), (296, 298), (426, 427), (426, 451), (427, 429), (429, 431), (431, 433), (433, 435), (435, 437), (437, 439), (439, 441), (441, 443), (443, 445), (445, 447), (447, 449), (449, 451)])
me_cylinder_003.attributes.new('sharp_edge', 'BOOLEAN', 'EDGE').data.foreach_set('value', [ (min(e.vertices), max(e.vertices)) in _k for e in me_cylinder_003.edges])
me_cylinder_003.materials.append(mat_tyre)
me_cylinder_003.materials.append(mat_wheel)
me_cylinder_003.materials.append(mat_disk)
me_cylinder_003.materials.append(mat_etrier)
me_cylinder_003.use_remesh_fix_poles = True
me_cylinder_003.use_remesh_preserve_attributes = False
me_cylinder_003.use_mirror_vertex_groups = False
me_cylinder_003.update()

# ---- objects
ob_front_wheel = bpy.data.objects.new('front wheel', me_cylinder_003)

# ---- transforms, parenting, visibility, modifiers, constraints
ob_front_wheel.location = (0.0, 0.0, 0.0)
ob_front_wheel.rotation_euler = (1.571, -0.0, 0.0)
ob_front_wheel.scale = (0.9914, 0.9914, 0.7597)
ob_front_wheel.lineart.crease_threshold = 0.0
_m = ob_front_wheel.modifiers.new('Mirror', 'MIRROR')
_m.use_axis = (False, True, False)
_m = ob_front_wheel.modifiers.new('Auto Smooth', 'NODES')
_m.node_group = ng_auto_smooth
_gi = [s.identifier for s in ng_auto_smooth.interface.items_tree if s.item_type == 'SOCKET' and s.in_out == 'INPUT']
_m[_gi[1]] = 1.243  # Angle

# ---- collection membership
col_collection_1.objects.link(ob_front_wheel)

# ---- scene / render settings (as saved in the file)
scene.frame_start = 1; scene.frame_end = 250; scene.frame_set(1)
scene.render.engine = 'BLENDER_EEVEE_NEXT'
scene.render.dither_intensity = 0.16
scene.cycles.use_denoising = False
scene.cycles.samples = 128
scene.cycles.sampling_pattern = 'TABULATED_SOBOL'
scene.cycles.use_adaptive_sampling = False
scene.cycles.use_light_tree = False
scene.cycles.blur_glossy = 0.0
scene.cycles.sample_clamp_indirect = 0.0
scene.view_settings.view_transform = 'Standard'
bpy.context.view_layer.update()

# ---- added for rendering (the .blend has no active camera and no usable light): camera, sun
cam_auto = bpy.data.cameras.new('AutoCamera')
cam_auto.lens = 50.0
cam_auto.sensor_width = 36.0
cam_auto.clip_end = 1000.0
ob_auto_camera = bpy.data.objects.new('AutoCamera', cam_auto)
scene.collection.objects.link(ob_auto_camera)
ob_auto_camera.location = (1.29407, -1.63218, 1.03526)
ob_auto_camera.rotation_euler = (1.09748, -7.21219e-08, 0.694738)
scene.camera = ob_auto_camera
light_auto_sun = bpy.data.lights.new('AutoSun', 'SUN')
light_auto_sun.energy = 3.0
light_auto_sun.angle = 0.0523599
ob_auto_sun = bpy.data.objects.new('AutoSun', light_auto_sun)
scene.collection.objects.link(ob_auto_sun)
ob_auto_sun.rotation_euler = (0.872665, 0.174533, 0.523599)
bpy.context.view_layer.update()
